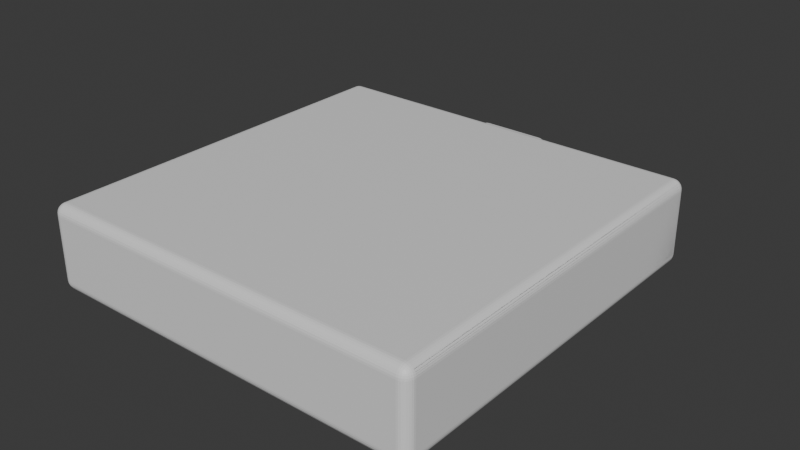 # Source: medBay_001.blend  (saved by Blender 4.0.36; exported with 4.5.12 LTS)
import bpy
from mathutils import Matrix  # noqa: F401  (used for matrix-valued properties, if any)

bpy.ops.wm.read_factory_settings(use_empty=True)
scene = bpy.context.scene
scene.name = 'Scene'

# ---- collections
col_collection = bpy.data.collections.new('Collection'); scene.collection.children.link(col_collection)
col_cutouts = bpy.data.collections.new('Cutouts'); scene.collection.children.link(col_cutouts)

# ---- materials (node trees are filled in below, after node groups)
mat_floor = bpy.data.materials.new('Floor')
mat_floor.alpha_threshold = 0.0
mat_floor.use_transparent_shadow = False
mat_floor.roughness = 0.5
mat_floor.line_color = (0.0, 0.0, 0.0, 1.0)
mat_walls = bpy.data.materials.new('Walls')
mat_walls.use_transparent_shadow = False
mat_material_001 = bpy.data.materials.new('Material.001')
mat_material_001.alpha_threshold = 0.0
mat_material_001.use_transparent_shadow = False
mat_material_001.roughness = 0.5
mat_material_001.line_color = (0.0, 0.0, 0.0, 1.0)

# ---- material node trees
mat_floor.use_nodes = True; mat_floor.node_tree.nodes.clear()
_N = mat_floor.node_tree.nodes; _L = mat_floor.node_tree.links
n0 = _N.new('ShaderNodeOutputMaterial'); n0.name = 'Material Output'; n0.location = (300, 300)
n1 = _N.new('ShaderNodeBsdfPrincipled'); n1.name = 'Principled BSDF'; n1.location = (10, 300)
n1.inputs[3].default_value = 1.45
_L.new(n1.outputs[0], n0.inputs[0])
n0.is_active_output = True
mat_walls.use_nodes = True; mat_walls.node_tree.nodes.clear()
_N = mat_walls.node_tree.nodes; _L = mat_walls.node_tree.links
n0 = _N.new('ShaderNodeBsdfPrincipled'); n0.name = 'Principled BSDF'; n0.location = (10, 300)
n0.inputs[3].default_value = 1.45
n1 = _N.new('ShaderNodeOutputMaterial'); n1.name = 'Material Output'; n1.location = (300, 300)
_L.new(n0.outputs[0], n1.inputs[0])
n1.is_active_output = True
mat_material_001.use_nodes = True; mat_material_001.node_tree.nodes.clear()
_N = mat_material_001.node_tree.nodes; _L = mat_material_001.node_tree.links
n0 = _N.new('ShaderNodeOutputMaterial'); n0.name = 'Material Output'; n0.location = (300, 300)
n1 = _N.new('ShaderNodeBsdfPrincipled'); n1.name = 'Principled BSDF'; n1.location = (10, 300)
n1.inputs[3].default_value = 1.45
_L.new(n1.outputs[0], n0.inputs[0])
n0.is_active_output = True

# ---- world
world_world = bpy.data.worlds.new('World'); scene.world = world_world
world_world.use_nodes = True; world_world.node_tree.nodes.clear()
_N = world_world.node_tree.nodes; _L = world_world.node_tree.links
n0 = _N.new('ShaderNodeOutputWorld'); n0.name = 'World Output'; n0.location = (300, 300)
n1 = _N.new('ShaderNodeBackground'); n1.name = 'Background'; n1.location = (10, 300)
n1.inputs[0].default_value = (0.05088, 0.05088, 0.05088, 1.0)
_L.new(n1.outputs[0], n0.inputs[0])
n0.is_active_output = True
world_world.color = (0.05088, 0.05088, 0.05088)
world_world.use_sun_shadow = False
world_world.sun_shadow_jitter_overblur = 0.0

# ---- meshes
me_cube = bpy.data.meshes.new('Cube')
me_cube.from_pydata([(-0.49, -0.2, 2.13), (-0.49, -0.49, 2.407), (-0.2, -0.49, 2.13), (-0.49, -0.2056, 2.184), (-0.49, -0.2221, 2.236), (-0.49, -0.2489, 2.284), (-0.49, -0.2849, 2.326), (-0.4334, -0.2056, 2.13), (-0.4317, -0.2121, 2.186), (-0.4316, -0.2298, 2.239), (-0.4321, -0.2561, 2.284), (-0.4324, -0.2889, 2.322), (-0.379, -0.2221, 2.13), (-0.3763, -0.2298, 2.186), (-0.3777, -0.2474, 2.237), (-0.3811, -0.2711, 2.279), (-0.3831, -0.2994, 2.312), (-0.3289, -0.2489, 2.13), (-0.3284, -0.2563, 2.185), (-0.3339, -0.2712, 2.234), (-0.3418, -0.2895, 2.272), (-0.346, -0.312, 2.3), (-0.3226, -0.3226, 2.29), (-0.4334, -0.49, 2.402), (-0.379, -0.49, 2.386), (-0.3289, -0.49, 2.361), (-0.2849, -0.49, 2.326), (-0.49, -0.4334, 2.402), (-0.431, -0.4317, 2.396), (-0.3761, -0.4316, 2.379), (-0.3287, -0.4321, 2.354), (-0.2891, -0.4324, 2.322), (-0.49, -0.379, 2.386), (-0.4309, -0.3763, 2.379), (-0.3775, -0.3777, 2.362), (-0.334, -0.3811, 2.339), (-0.2994, -0.3831, 2.312), (-0.49, -0.3289, 2.361), (-0.4318, -0.3284, 2.353), (-0.381, -0.3339, 2.339), (-0.3418, -0.3418, 2.322), (-0.312, -0.346, 2.3), (-0.2056, -0.4334, 2.13), (-0.2221, -0.379, 2.13), (-0.2489, -0.3289, 2.13), (-0.2849, -0.2849, 2.13), (-0.2056, -0.49, 2.184), (-0.2121, -0.431, 2.185), (-0.2298, -0.3761, 2.186), (-0.2561, -0.3287, 2.185), (-0.2889, -0.2891, 2.185), (-0.2221, -0.49, 2.236), (-0.2298, -0.4309, 2.239), (-0.2474, -0.3775, 2.237), (-0.2711, -0.334, 2.234), (-0.2994, -0.2994, 2.232), (-0.2489, -0.49, 2.284), (-0.2563, -0.4318, 2.284), (-0.2712, -0.381, 2.279), (-0.2895, -0.3418, 2.272), (-0.312, -0.312, 2.268), (-0.49, -0.49, 0.09259), (-0.49, -0.2, 0.3704), (-0.2, -0.49, 0.3704), (-0.49, -0.4334, 0.09793), (-0.49, -0.379, 0.1137), (-0.49, -0.3289, 0.1394), (-0.49, -0.2849, 0.174), (-0.4334, -0.49, 0.09793), (-0.4317, -0.431, 0.1042), (-0.4316, -0.3761, 0.1211), (-0.4321, -0.3287, 0.1463), (-0.4324, -0.2891, 0.1777), (-0.379, -0.49, 0.1137), (-0.3763, -0.4309, 0.1212), (-0.3777, -0.3775, 0.138), (-0.3811, -0.334, 0.1607), (-0.3831, -0.2994, 0.1878), (-0.3289, -0.49, 0.1394), (-0.3284, -0.4318, 0.1466), (-0.3339, -0.381, 0.1608), (-0.3418, -0.3418, 0.1783), (-0.346, -0.312, 0.1999), (-0.3226, -0.3226, 0.21), (-0.4334, -0.2056, 0.3704), (-0.379, -0.2221, 0.3704), (-0.3289, -0.2489, 0.3704), (-0.2849, -0.2849, 0.3704), (-0.49, -0.2056, 0.3162), (-0.431, -0.2121, 0.3145), (-0.3761, -0.2298, 0.3144), (-0.3287, -0.2561, 0.3149), (-0.2891, -0.2889, 0.3152), (-0.49, -0.2221, 0.2641), (-0.4309, -0.2298, 0.2614), (-0.3775, -0.2474, 0.2628), (-0.334, -0.2711, 0.2661), (-0.2994, -0.2994, 0.268), (-0.49, -0.2489, 0.216), (-0.4318, -0.2563, 0.2156), (-0.381, -0.2712, 0.2209), (-0.3418, -0.2895, 0.2284), (-0.312, -0.312, 0.2325), (-0.2056, -0.49, 0.3162), (-0.2221, -0.49, 0.2641), (-0.2489, -0.49, 0.216), (-0.2849, -0.49, 0.174), (-0.2056, -0.4334, 0.3704), (-0.2121, -0.4317, 0.3138), (-0.2298, -0.4316, 0.2613), (-0.2561, -0.4321, 0.2159), (-0.2889, -0.4324, 0.178), (-0.2221, -0.379, 0.3704), (-0.2298, -0.3763, 0.3138), (-0.2474, -0.3777, 0.2626), (-0.2711, -0.3811, 0.2209), (-0.2994, -0.3831, 0.1878), (-0.2489, -0.3289, 0.3704), (-0.2563, -0.3284, 0.3146), (-0.2712, -0.3339, 0.2659), (-0.2895, -0.3418, 0.2284), (-0.312, -0.346, 0.1999), (-0.2, -11.51, 2.13), (-0.49, -11.51, 2.407), (-0.49, -11.8, 2.13), (-0.2056, -11.51, 2.184), (-0.2221, -11.51, 2.236), (-0.2489, -11.51, 2.284), (-0.2849, -11.51, 2.326), (-0.2056, -11.57, 2.13), (-0.2121, -11.57, 2.186), (-0.2298, -11.57, 2.239), (-0.2561, -11.57, 2.284), (-0.2889, -11.57, 2.322), (-0.2221, -11.62, 2.13), (-0.2298, -11.62, 2.186), (-0.2474, -11.62, 2.237), (-0.2711, -11.62, 2.279), (-0.2993, -11.62, 2.312), (-0.2489, -11.67, 2.13), (-0.2563, -11.67, 2.185), (-0.2712, -11.67, 2.234), (-0.2895, -11.66, 2.272), (-0.312, -11.65, 2.3), (-0.3226, -11.68, 2.29), (-0.49, -11.57, 2.402), (-0.49, -11.62, 2.386), (-0.49, -11.67, 2.361), (-0.49, -11.72, 2.326), (-0.4334, -11.51, 2.402), (-0.4317, -11.57, 2.396), (-0.4316, -11.62, 2.379), (-0.4321, -11.67, 2.354), (-0.4324, -11.71, 2.322), (-0.379, -11.51, 2.386), (-0.3763, -11.57, 2.379), (-0.3777, -11.62, 2.362), (-0.3811, -11.67, 2.339), (-0.3831, -11.7, 2.312), (-0.3289, -11.51, 2.361), (-0.3284, -11.57, 2.353), (-0.3339, -11.62, 2.339), (-0.3418, -11.66, 2.322), (-0.346, -11.69, 2.3), (-0.4334, -11.79, 2.13), (-0.379, -11.78, 2.13), (-0.3289, -11.75, 2.13), (-0.2849, -11.72, 2.13), (-0.49, -11.79, 2.184), (-0.431, -11.79, 2.185), (-0.3761, -11.77, 2.186), (-0.3287, -11.74, 2.185), (-0.2891, -11.71, 2.185), (-0.49, -11.78, 2.236), (-0.4309, -11.77, 2.239), (-0.3775, -11.75, 2.237), (-0.334, -11.73, 2.234), (-0.2994, -11.7, 2.232), (-0.49, -11.75, 2.284), (-0.4317, -11.74, 2.284), (-0.381, -11.73, 2.279), (-0.3418, -11.71, 2.272), (-0.312, -11.69, 2.268), (-0.2, -11.51, 0.3704), (-0.49, -11.8, 0.3704), (-0.49, -11.51, 0.09259), (-0.2056, -11.57, 0.3704), (-0.2221, -11.62, 0.3704), (-0.2489, -11.67, 0.3704), (-0.2849, -11.72, 0.3704), (-0.2056, -11.51, 0.3162), (-0.2121, -11.57, 0.3145), (-0.2298, -11.62, 0.3144), (-0.2561, -11.67, 0.3149), (-0.2889, -11.71, 0.3152), (-0.2221, -11.51, 0.2641), (-0.2298, -11.57, 0.2614), (-0.2474, -11.62, 0.2628), (-0.2711, -11.67, 0.2661), (-0.2993, -11.7, 0.268), (-0.2489, -11.51, 0.216), (-0.2563, -11.57, 0.2156), (-0.2712, -11.62, 0.2209), (-0.2895, -11.66, 0.2284), (-0.312, -11.69, 0.2325), (-0.3226, -11.68, 0.21), (-0.49, -11.79, 0.3162), (-0.49, -11.78, 0.2641), (-0.49, -11.75, 0.216), (-0.49, -11.72, 0.174), (-0.4334, -11.79, 0.3704), (-0.4317, -11.79, 0.3138), (-0.4316, -11.77, 0.2613), (-0.4321, -11.74, 0.2159), (-0.4324, -11.71, 0.178), (-0.379, -11.78, 0.3704), (-0.3763, -11.77, 0.3138), (-0.3777, -11.75, 0.2626), (-0.3811, -11.73, 0.2209), (-0.3831, -11.7, 0.1878), (-0.3289, -11.75, 0.3704), (-0.3284, -11.74, 0.3146), (-0.3339, -11.73, 0.2659), (-0.3418, -11.71, 0.2284), (-0.346, -11.69, 0.1999), (-0.4334, -11.51, 0.09793), (-0.379, -11.51, 0.1137), (-0.3289, -11.51, 0.1394), (-0.2849, -11.51, 0.174), (-0.49, -11.57, 0.09793), (-0.431, -11.57, 0.1042), (-0.3761, -11.57, 0.1211), (-0.3287, -11.57, 0.1463), (-0.2891, -11.57, 0.1777), (-0.49, -11.62, 0.1137), (-0.4309, -11.62, 0.1212), (-0.3775, -11.62, 0.138), (-0.334, -11.62, 0.1607), (-0.2994, -11.62, 0.1878), (-0.49, -11.67, 0.1394), (-0.4317, -11.67, 0.1466), (-0.381, -11.67, 0.1608), (-0.3418, -11.66, 0.1783), (-0.312, -11.65, 0.1999), (-11.51, -0.2, 2.13), (-5.117, -0.5788, 0.09259), (-11.8, -0.49, 2.13), (-11.51, -0.49, 2.407), (-11.57, -0.2056, 2.13), (-11.62, -0.2221, 2.13), (-11.67, -0.2489, 2.13), (-11.72, -0.2849, 2.13), (-11.51, -0.2056, 2.184), (-11.57, -0.2121, 2.185), (-11.62, -0.2298, 2.186), (-11.67, -0.2561, 2.185), (-11.71, -0.2889, 2.185), (-11.51, -0.2221, 2.236), (-11.57, -0.2299, 2.239), (-11.62, -0.2475, 2.237), (-11.67, -0.2711, 2.234), (-11.7, -0.2994, 2.232), (-11.51, -0.2489, 2.284), (-11.57, -0.2563, 2.284), (-11.62, -0.2712, 2.279), (-11.66, -0.2895, 2.272), (-11.69, -0.312, 2.268), (-11.68, -0.3226, 2.29), (-11.79, -0.49, 2.184), (-11.78, -0.49, 2.236), (-11.75, -0.49, 2.284), (-11.72, -0.49, 2.326), (-11.79, -0.4334, 2.13), (-11.79, -0.4317, 2.186), (-11.77, -0.4316, 2.239), (-11.74, -0.4321, 2.284), (-11.71, -0.4324, 2.322), (-11.78, -0.379, 2.13), (-11.77, -0.3763, 2.186), (-11.75, -0.3777, 2.237), (-11.73, -0.3811, 2.279), (-11.7, -0.3831, 2.312), (-11.75, -0.3289, 2.13), (-11.74, -0.3284, 2.185), (-11.73, -0.334, 2.234), (-11.71, -0.3418, 2.272), (-11.69, -0.346, 2.3), (-11.51, -0.4334, 2.402), (-11.51, -0.379, 2.386), (-11.51, -0.3289, 2.361), (-11.51, -0.2849, 2.326), (-11.57, -0.49, 2.402), (-11.57, -0.431, 2.396), (-11.57, -0.3761, 2.379), (-11.57, -0.3287, 2.354), (-11.57, -0.2892, 2.322), (-11.62, -0.49, 2.386), (-11.62, -0.431, 2.379), (-11.62, -0.3775, 2.362), (-11.62, -0.334, 2.339), (-11.62, -0.2994, 2.312), (-11.67, -0.49, 2.361), (-11.67, -0.4318, 2.353), (-11.67, -0.381, 2.339), (-11.66, -0.3418, 2.322), (-11.65, -0.312, 2.3), (-11.8, -0.49, 0.3704), (-11.51, -0.2, 0.3704), (-11.51, -0.49, 0.0926), (-11.79, -0.4334, 0.3704), (-11.78, -0.379, 0.3704), (-11.75, -0.3289, 0.3704), (-11.72, -0.2849, 0.3704), (-11.79, -0.49, 0.3162), (-11.79, -0.431, 0.3145), (-11.77, -0.3761, 0.3144), (-11.74, -0.3287, 0.3149), (-11.71, -0.2892, 0.3152), (-11.78, -0.49, 0.2641), (-11.77, -0.431, 0.2614), (-11.75, -0.3775, 0.2628), (-11.73, -0.334, 0.2661), (-11.7, -0.2994, 0.268), (-11.75, -0.49, 0.216), (-11.74, -0.4318, 0.2156), (-11.73, -0.381, 0.2209), (-11.71, -0.3418, 0.2284), (-11.69, -0.312, 0.2325), (-11.68, -0.3226, 0.21), (-11.51, -0.2056, 0.3162), (-11.51, -0.2221, 0.2641), (-11.51, -0.2489, 0.216), (-11.51, -0.2849, 0.174), (-11.57, -0.2056, 0.3704), (-11.57, -0.2121, 0.3138), (-11.57, -0.2298, 0.2613), (-11.57, -0.2561, 0.2159), (-11.57, -0.2889, 0.178), (-11.62, -0.2221, 0.3704), (-11.62, -0.2299, 0.3138), (-11.62, -0.2475, 0.2626), (-11.62, -0.2711, 0.2209), (-11.62, -0.2994, 0.1878), (-11.67, -0.2489, 0.3704), (-11.67, -0.2564, 0.3146), (-11.67, -0.2712, 0.2659), (-11.66, -0.2895, 0.2284), (-11.65, -0.312, 0.1999), (-11.57, -0.49, 0.09793), (-11.62, -0.49, 0.1137), (-11.67, -0.49, 0.1394), (-11.72, -0.49, 0.174), (-11.51, -0.4334, 0.09793), (-11.57, -0.4317, 0.1042), (-11.62, -0.4316, 0.1211), (-11.67, -0.4321, 0.1463), (-11.71, -0.4324, 0.1777), (-11.51, -0.379, 0.1137), (-11.57, -0.3763, 0.1212), (-11.62, -0.3777, 0.138), (-11.67, -0.3811, 0.1607), (-11.7, -0.3831, 0.1878), (-11.51, -0.3289, 0.1394), (-11.57, -0.3284, 0.1466), (-11.62, -0.334, 0.1608), (-11.66, -0.3418, 0.1783), (-11.69, -0.346, 0.1999), (-11.8, -11.51, 2.13), (-11.51, -11.8, 2.13), (-11.51, -11.51, 2.407), (-11.79, -11.57, 2.13), (-11.78, -11.62, 2.13), (-11.75, -11.67, 2.13), (-11.72, -11.72, 2.13), (-11.79, -11.51, 2.184), (-11.79, -11.57, 2.185), (-11.77, -11.62, 2.186), (-11.74, -11.67, 2.185), (-11.71, -11.71, 2.185), (-11.78, -11.51, 2.236), (-11.77, -11.57, 2.239), (-11.75, -11.62, 2.237), (-11.73, -11.67, 2.234), (-11.7, -11.7, 2.232), (-11.75, -11.51, 2.284), (-11.74, -11.57, 2.284), (-11.73, -11.62, 2.279), (-11.71, -11.66, 2.272), (-11.69, -11.69, 2.268), (-11.68, -11.68, 2.29), (-11.51, -11.79, 2.184), (-11.51, -11.78, 2.236), (-11.51, -11.75, 2.284), (-11.51, -11.72, 2.326), (-11.57, -11.79, 2.13), (-11.57, -11.79, 2.186), (-11.57, -11.77, 2.239), (-11.57, -11.74, 2.284), (-11.57, -11.71, 2.322), (-11.62, -11.78, 2.13), (-11.62, -11.77, 2.186), (-11.62, -11.75, 2.237), (-11.62, -11.73, 2.279), (-11.62, -11.7, 2.312), (-11.67, -11.75, 2.13), (-11.67, -11.74, 2.185), (-11.67, -11.73, 2.234), (-11.66, -11.71, 2.272), (-11.65, -11.69, 2.3), (-11.57, -11.51, 2.402), (-11.62, -11.51, 2.386), (-11.67, -11.51, 2.361), (-11.72, -11.51, 2.326), (-11.51, -11.57, 2.402), (-11.57, -11.57, 2.396), (-11.62, -11.57, 2.379), (-11.67, -11.57, 2.354), (-11.71, -11.57, 2.322), (-11.51, -11.62, 2.386), (-11.57, -11.62, 2.379), (-11.62, -11.62, 2.362), (-11.67, -11.62, 2.339), (-11.7, -11.62, 2.312), (-11.51, -11.67, 2.361), (-11.57, -11.67, 2.353), (-11.62, -11.67, 2.339), (-11.66, -11.66, 2.322), (-11.69, -11.65, 2.3), (-11.51, -11.51, 0.09259), (-11.51, -11.8, 0.3704), (-11.8, -11.51, 0.3704), (-11.51, -11.57, 0.09793), (-11.51, -11.62, 0.1137), (-11.51, -11.67, 0.1394), (-11.51, -11.72, 0.174), (-11.57, -11.51, 0.09793), (-11.57, -11.57, 0.1042), (-11.57, -11.62, 0.1211), (-11.57, -11.67, 0.1463), (-11.57, -11.71, 0.1777), (-11.62, -11.51, 0.1137), (-11.62, -11.57, 0.1212), (-11.62, -11.62, 0.138), (-11.62, -11.67, 0.1607), (-11.62, -11.7, 0.1878), (-11.67, -11.51, 0.1394), (-11.67, -11.57, 0.1466), (-11.67, -11.62, 0.1608), (-11.66, -11.66, 0.1783), (-11.65, -11.69, 0.1999), (-11.68, -11.68, 0.21), (-11.57, -11.79, 0.3704), (-11.62, -11.78, 0.3704), (-11.67, -11.75, 0.3704), (-11.72, -11.72, 0.3704), (-11.51, -11.79, 0.3162), (-11.57, -11.79, 0.3145), (-11.62, -11.77, 0.3144), (-11.67, -11.74, 0.3149), (-11.71, -11.71, 0.3152), (-11.51, -11.78, 0.2641), (-11.57, -11.77, 0.2614), (-11.62, -11.75, 0.2628), (-11.67, -11.73, 0.2661), (-11.7, -11.7, 0.268), (-11.51, -11.75, 0.216), (-11.57, -11.74, 0.2156), (-11.62, -11.73, 0.2209), (-11.66, -11.71, 0.2284), (-11.69, -11.69, 0.2325), (-11.79, -11.51, 0.3162), (-11.78, -11.51, 0.2641), (-11.75, -11.51, 0.216), (-11.72, -11.51, 0.174), (-11.79, -11.57, 0.3704), (-11.79, -11.57, 0.3138), (-11.77, -11.57, 0.2613), (-11.74, -11.57, 0.2159), (-11.71, -11.57, 0.178), (-11.78, -11.62, 0.3704), (-11.77, -11.62, 0.3138), (-11.75, -11.62, 0.2626), (-11.73, -11.62, 0.2209), (-11.7, -11.62, 0.1878), (-11.75, -11.67, 0.3704), (-11.74, -11.67, 0.3146), (-11.73, -11.67, 0.2659), (-11.71, -11.66, 0.2284), (-11.69, -11.65, 0.1999), (-7.125, -5.531e-06, 1.924), (-7.109, -5.504e-06, 2.023), (-7.122, -5.521e-06, 1.975), (-7.058, -5.451e-06, 2.106), (-6.932, -5.343e-06, 2.173), (-6.978, -5.381e-06, 2.16), (-7.021, -5.418e-06, 2.137), (-7.087, -5.48e-06, 2.068), (-4.979, -3.805e-06, 2.137), (-5.022, -3.836e-06, 2.16), (-5.068, -3.871e-06, 2.173), (-4.913, -3.763e-06, 2.068), (-4.878, -3.749e-06, 1.975), (-4.875, -3.754e-06, 1.924), (-4.891, -3.752e-06, 2.023), (-4.942, -3.781e-06, 2.106), (-5.117, -3.909e-06, 2.176), (-6.883, -5.304e-06, 2.176), (-7.122, -5.749e-06, 0.294), (-7.122, -5.748e-06, 0.3003), (-7.125, -5.745e-06, 0.345), (-7.087, -5.733e-06, 0.2008), (-7.109, -5.745e-06, 0.2453), (-7.021, -5.689e-06, 0.1312), (-6.932, -5.623e-06, 0.09566), (-6.978, -5.658e-06, 0.1087), (-6.883, -5.585e-06, 0.0926), (-7.058, -5.714e-06, 0.1623), (-5.068, -4.144e-06, 0.09566), (-4.942, -4.036e-06, 0.1623), (-4.979, -4.069e-06, 0.1312), (-5.022, -4.106e-06, 0.1087), (-4.891, -3.985e-06, 0.2453), (-4.875, -3.96e-06, 0.345), (-4.913, -4.007e-06, 0.2008), (-4.878, -3.968e-06, 0.294), (-5.117, -4.183e-06, 0.09259), (-5.402, -0.49, 0.09259), (-5.395, -0.5788, 0.09259), (-5.117, -0.5788, 0.09259), (-5.117, -0.49, 0.09259), (-5.117, -0.5788, 0.09259), (-5.117, -0.5788, 0.09259), (-6.932, -0.4575, 0.09566), (-6.883, -0.49, 0.0926), (-6.94, -0.4334, 0.09793), (-5.06, -0.4334, 0.09793), (-5.068, -0.4576, 0.09566), (-6.978, -0.3964, 0.1087), (-6.988, -0.379, 0.1137), (-5.012, -0.379, 0.1137), (-5.022, -0.3964, 0.1087), (-7.021, -0.3449, 0.1312), (-7.03, -0.3289, 0.1394), (-4.97, -0.3289, 0.1394), (-4.979, -0.3449, 0.1312), (-7.058, -0.2997, 0.1623), (-7.067, -0.2849, 0.174), (-4.933, -0.2849, 0.174), (-4.942, -0.2997, 0.1623), (-7.087, -0.2619, 0.2008), (-7.095, -0.2489, 0.216), (-4.905, -0.2489, 0.216), (-4.913, -0.2619, 0.2008), (-7.109, -0.2326, 0.2453), (-7.114, -0.2221, 0.2641), (-4.886, -0.2221, 0.2641), (-4.891, -0.2326, 0.2453), (-7.122, -0.2126, 0.294), (-7.123, -0.2056, 0.3162), (-4.877, -0.2056, 0.3162), (-4.878, -0.2126, 0.294), (-7.125, -0.2026, 0.345), (-7.125, -0.2, 0.3704), (-4.875, -0.2026, 0.345), (-4.875, -0.2, 0.3704), (-6.883, -0.2048, 2.176), (-6.932, -0.2045, 2.173), (-5.068, -0.2044, 2.173), (-5.022, -0.2031, 2.16), (-5.117, -0.2048, 2.176), (-7.03, -0.2, 2.13), (-7.021, -0.2008, 2.137), (-6.978, -0.2031, 2.16), (-4.979, -0.2008, 2.137), (-4.97, -0.2, 2.13), (-7.125, -0.2, 1.924), (-7.122, -0.2, 1.975), (-7.109, -0.2, 2.023), (-7.058, -0.2, 2.106), (-7.087, -0.2, 2.068), (-4.913, -0.2, 2.068), (-4.942, -0.2, 2.106), (-4.875, -0.2, 1.924), (-4.878, -0.2, 1.975), (-4.891, -0.2, 2.023)], [], [(526, 308, 428, 185, 61, 529, 528, 531, 530, 527), (430, 306, 246, 367), (368, 124, 184, 429), (247, 1, 123, 369), (122, 2, 63, 183), (3, 0, 7, 8), (4, 3, 8, 9), (5, 4, 9, 10), (6, 5, 10, 11), (8, 7, 12, 13), (9, 8, 13, 14), (10, 9, 14, 15), (11, 10, 15, 16), (13, 12, 17, 18), (14, 13, 18, 19), (15, 14, 19, 20), (16, 15, 20, 21), (18, 17, 45, 50), (19, 18, 50, 55), (20, 19, 55, 60), (21, 20, 60, 22), (1, 27, 28, 23), (23, 28, 29, 24), (24, 29, 30, 25), (31, 26, 25, 30), (27, 32, 33, 28), (34, 29, 28, 33), (35, 30, 29, 34), (36, 31, 30, 35), (38, 33, 32, 37), (39, 34, 33, 38), (40, 35, 34, 39), (41, 36, 35, 40), (6, 11, 38, 37), (11, 16, 39, 38), (16, 21, 40, 39), (21, 22, 41, 40), (2, 46, 47, 42), (42, 47, 48, 43), (43, 48, 49, 44), (50, 45, 44, 49), (46, 51, 52, 47), (53, 48, 47, 52), (54, 49, 48, 53), (55, 50, 49, 54), (57, 52, 51, 56), (58, 53, 52, 57), (59, 54, 53, 58), (60, 55, 54, 59), (26, 31, 57, 56), (31, 36, 58, 57), (36, 41, 59, 58), (41, 22, 60, 59), (64, 61, 68, 69), (65, 64, 69, 70), (66, 65, 70, 71), (67, 66, 71, 72), (69, 68, 73, 74), (70, 69, 74, 75), (71, 70, 75, 76), (72, 71, 76, 77), (74, 73, 78, 79), (75, 74, 79, 80), (76, 75, 80, 81), (77, 76, 81, 82), (79, 78, 106, 111), (80, 79, 111, 116), (81, 80, 116, 121), (82, 81, 121, 83), (84, 62, 88, 89), (85, 84, 89, 90), (86, 85, 90, 91), (86, 91, 92, 87), (89, 88, 93, 94), (89, 94, 95, 90), (90, 95, 96, 91), (91, 96, 97, 92), (93, 98, 99, 94), (94, 99, 100, 95), (95, 100, 101, 96), (96, 101, 102, 97), (98, 67, 72, 99), (99, 72, 77, 100), (100, 77, 82, 101), (101, 82, 83, 102), (63, 107, 108, 103), (103, 108, 109, 104), (104, 109, 110, 105), (105, 110, 111, 106), (107, 112, 113, 108), (108, 113, 114, 109), (109, 114, 115, 110), (110, 115, 116, 111), (112, 117, 118, 113), (113, 118, 119, 114), (114, 119, 120, 115), (115, 120, 121, 116), (117, 87, 92, 118), (118, 92, 97, 119), (119, 97, 102, 120), (120, 102, 83, 121), (130, 125, 122, 129), (131, 126, 125, 130), (132, 127, 126, 131), (133, 128, 127, 132), (130, 129, 134, 135), (131, 130, 135, 136), (137, 132, 131, 136), (138, 133, 132, 137), (135, 134, 139, 140), (141, 136, 135, 140), (142, 137, 136, 141), (143, 138, 137, 142), (140, 139, 167, 172), (177, 141, 140, 172), (182, 142, 141, 177), (144, 143, 142, 182), (123, 149, 150, 145), (145, 150, 151, 146), (146, 151, 152, 147), (147, 152, 153, 148), (149, 154, 155, 150), (150, 155, 156, 151), (151, 156, 157, 152), (152, 157, 158, 153), (154, 159, 160, 155), (155, 160, 161, 156), (156, 161, 162, 157), (157, 162, 163, 158), (159, 128, 133, 160), (160, 133, 138, 161), (161, 138, 143, 162), (162, 143, 144, 163), (124, 168, 169, 164), (164, 169, 170, 165), (165, 170, 171, 166), (172, 167, 166, 171), (168, 173, 174, 169), (175, 170, 169, 174), (176, 171, 170, 175), (177, 172, 171, 176), (179, 174, 173, 178), (180, 175, 174, 179), (181, 176, 175, 180), (182, 177, 176, 181), (148, 153, 179, 178), (153, 158, 180, 179), (158, 163, 181, 180), (163, 144, 182, 181), (186, 183, 190, 191), (187, 186, 191, 192), (188, 187, 192, 193), (189, 188, 193, 194), (191, 190, 195, 196), (192, 191, 196, 197), (193, 192, 197, 198), (194, 193, 198, 199), (196, 195, 200, 201), (197, 196, 201, 202), (198, 197, 202, 203), (199, 198, 203, 204), (201, 200, 228, 233), (202, 201, 233, 238), (203, 202, 238, 243), (204, 203, 243, 205), (184, 210, 211, 206), (206, 211, 212, 207), (207, 212, 213, 208), (208, 213, 214, 209), (210, 215, 216, 211), (211, 216, 217, 212), (212, 217, 218, 213), (213, 218, 219, 214), (215, 220, 221, 216), (216, 221, 222, 217), (217, 222, 223, 218), (218, 223, 224, 219), (220, 189, 194, 221), (221, 194, 199, 222), (222, 199, 204, 223), (223, 204, 205, 224), (225, 185, 229, 230), (226, 225, 230, 231), (227, 226, 231, 232), (227, 232, 233, 228), (230, 229, 234, 235), (230, 235, 236, 231), (231, 236, 237, 232), (232, 237, 238, 233), (234, 239, 240, 235), (235, 240, 241, 236), (236, 241, 242, 237), (237, 242, 243, 238), (239, 209, 214, 240), (240, 214, 219, 241), (241, 219, 224, 242), (242, 224, 205, 243), (253, 248, 244, 252), (254, 249, 248, 253), (255, 250, 249, 254), (256, 251, 250, 255), (258, 253, 252, 257), (259, 254, 253, 258), (260, 255, 254, 259), (261, 256, 255, 260), (263, 258, 257, 262), (264, 259, 258, 263), (265, 260, 259, 264), (266, 261, 260, 265), (295, 263, 262, 290), (300, 264, 263, 295), (305, 265, 264, 300), (267, 266, 265, 305), (268, 246, 272, 273), (269, 268, 273, 274), (270, 269, 274, 275), (271, 270, 275, 276), (273, 272, 277, 278), (274, 273, 278, 279), (275, 274, 279, 280), (276, 275, 280, 281), (278, 277, 282, 283), (279, 278, 283, 284), (280, 279, 284, 285), (281, 280, 285, 286), (256, 283, 282, 251), (261, 284, 283, 256), (266, 285, 284, 261), (267, 286, 285, 266), (287, 247, 291, 292), (293, 288, 287, 292), (294, 289, 288, 293), (295, 290, 289, 294), (292, 291, 296, 297), (293, 292, 297, 298), (299, 294, 293, 298), (300, 295, 294, 299), (297, 296, 301, 302), (303, 298, 297, 302), (304, 299, 298, 303), (305, 300, 299, 304), (276, 302, 301, 271), (281, 303, 302, 276), (286, 304, 303, 281), (267, 305, 304, 286), (309, 306, 313, 314), (310, 309, 314, 315), (311, 310, 315, 316), (311, 316, 317, 312), (314, 313, 318, 319), (314, 319, 320, 315), (315, 320, 321, 316), (316, 321, 322, 317), (318, 323, 324, 319), (319, 324, 325, 320), (320, 325, 326, 321), (321, 326, 327, 322), (323, 351, 356, 324), (324, 356, 361, 325), (325, 361, 366, 326), (326, 366, 328, 327), (334, 329, 307, 333), (335, 330, 329, 334), (336, 331, 330, 335), (337, 332, 331, 336), (339, 334, 333, 338), (340, 335, 334, 339), (335, 340, 341, 336), (336, 341, 342, 337), (344, 339, 338, 343), (339, 344, 345, 340), (340, 345, 346, 341), (341, 346, 347, 342), (312, 317, 344, 343), (317, 322, 345, 344), (322, 327, 346, 345), (327, 328, 347, 346), (353, 348, 308, 352), (354, 349, 348, 353), (355, 350, 349, 354), (356, 351, 350, 355), (358, 353, 352, 357), (359, 354, 353, 358), (360, 355, 354, 359), (361, 356, 355, 360), (363, 358, 357, 362), (364, 359, 358, 363), (365, 360, 359, 364), (366, 361, 360, 365), (337, 363, 362, 332), (342, 364, 363, 337), (347, 365, 364, 342), (328, 366, 365, 347), (375, 370, 367, 374), (376, 371, 370, 375), (377, 372, 371, 376), (378, 373, 372, 377), (380, 375, 374, 379), (381, 376, 375, 380), (382, 377, 376, 381), (383, 378, 377, 382), (385, 380, 379, 384), (386, 381, 380, 385), (387, 382, 381, 386), (388, 383, 382, 387), (417, 385, 384, 412), (422, 386, 385, 417), (427, 387, 386, 422), (389, 388, 387, 427), (395, 390, 368, 394), (396, 391, 390, 395), (397, 392, 391, 396), (398, 393, 392, 397), (395, 394, 399, 400), (396, 395, 400, 401), (402, 397, 396, 401), (403, 398, 397, 402), (400, 399, 404, 405), (406, 401, 400, 405), (407, 402, 401, 406), (408, 403, 402, 407), (378, 405, 404, 373), (383, 406, 405, 378), (388, 407, 406, 383), (389, 408, 407, 388), (409, 369, 413, 414), (410, 409, 414, 415), (411, 410, 415, 416), (412, 411, 416, 417), (414, 413, 418, 419), (415, 414, 419, 420), (416, 415, 420, 421), (417, 416, 421, 422), (419, 418, 423, 424), (420, 419, 424, 425), (421, 420, 425, 426), (422, 421, 426, 427), (398, 424, 423, 393), (424, 398, 403, 425), (425, 403, 408, 426), (426, 408, 389, 427), (436, 431, 428, 435), (437, 432, 431, 436), (438, 433, 432, 437), (439, 434, 433, 438), (441, 436, 435, 440), (442, 437, 436, 441), (437, 442, 443, 438), (438, 443, 444, 439), (446, 441, 440, 445), (441, 446, 447, 442), (442, 447, 448, 443), (443, 448, 449, 444), (478, 446, 445, 473), (446, 478, 483, 447), (447, 483, 488, 448), (448, 488, 450, 449), (451, 429, 455, 456), (452, 451, 456, 457), (453, 452, 457, 458), (454, 453, 458, 459), (456, 455, 460, 461), (457, 456, 461, 462), (458, 457, 462, 463), (459, 458, 463, 464), (461, 460, 465, 466), (462, 461, 466, 467), (463, 462, 467, 468), (464, 463, 468, 469), (439, 466, 465, 434), (466, 439, 444, 467), (467, 444, 449, 468), (468, 449, 450, 469), (475, 470, 430, 474), (476, 471, 470, 475), (477, 472, 471, 476), (478, 473, 472, 477), (480, 475, 474, 479), (481, 476, 475, 480), (476, 481, 482, 477), (477, 482, 483, 478), (485, 480, 479, 484), (480, 485, 486, 481), (481, 486, 487, 482), (482, 487, 488, 483), (454, 459, 485, 484), (459, 464, 486, 485), (464, 469, 487, 486), (469, 450, 488, 487), (308, 348, 435, 428), (348, 349, 440, 435), (349, 350, 445, 440), (350, 351, 473, 445), (472, 473, 351, 323), (471, 472, 323, 318), (470, 471, 318, 313), (430, 470, 313, 306), (61, 64, 535, 536, 529), (534, 352, 308, 526, 533, 532), (64, 65, 539, 540, 535), (538, 357, 352, 534, 537), (65, 66, 543, 544, 539), (542, 362, 357, 538, 541), (66, 67, 547, 548, 543), (546, 332, 362, 542, 545), (67, 98, 551, 552, 547), (550, 331, 332, 546, 549), (98, 93, 555, 556, 551), (554, 330, 331, 550, 553), (93, 88, 559, 560, 555), (558, 329, 330, 554, 557), (88, 62, 564, 563, 559), (307, 329, 558, 561, 562), (2, 42, 107, 63), (42, 43, 112, 107), (43, 44, 117, 112), (44, 45, 87, 117), (86, 87, 45, 17), (85, 86, 17, 12), (84, 85, 12, 7), (62, 84, 7, 0), (394, 368, 429, 451), (399, 394, 451, 452), (404, 399, 452, 453), (373, 404, 453, 454), (454, 484, 372, 373), (484, 479, 371, 372), (479, 474, 370, 371), (474, 430, 367, 370), (124, 164, 210, 184), (164, 165, 215, 210), (165, 166, 220, 215), (166, 167, 189, 220), (167, 139, 188, 189), (139, 134, 187, 188), (134, 129, 186, 187), (129, 122, 183, 186), (333, 307, 244, 248), (338, 333, 248, 249), (343, 338, 249, 250), (312, 343, 250, 251), (311, 312, 251, 282), (310, 311, 282, 277), (309, 310, 277, 272), (306, 309, 272, 246), (369, 123, 145, 413), (413, 145, 146, 418), (418, 146, 147, 423), (423, 147, 148, 393), (393, 148, 178, 392), (392, 178, 173, 391), (391, 173, 168, 390), (390, 168, 124, 368), (1, 23, 149, 123), (23, 24, 154, 149), (24, 25, 159, 154), (25, 26, 128, 159), (128, 26, 56, 127), (127, 56, 51, 126), (126, 51, 46, 125), (125, 46, 2, 122), (428, 431, 229, 185), (431, 432, 234, 229), (432, 433, 239, 234), (433, 434, 209, 239), (465, 208, 209, 434), (460, 207, 208, 465), (455, 206, 207, 460), (429, 184, 206, 455), (291, 247, 369, 409), (296, 291, 409, 410), (301, 296, 410, 411), (271, 301, 411, 412), (412, 384, 270, 271), (384, 379, 269, 270), (379, 374, 268, 269), (374, 367, 246, 268), (287, 27, 1, 247), (288, 32, 27, 287), (289, 37, 32, 288), (290, 6, 37, 289), (290, 262, 5, 6), (262, 257, 4, 5), (257, 252, 3, 4), (573, 574, 0, 3, 252, 244, 570, 571, 572, 566, 565, 569, 567, 568), (68, 61, 185, 225), (73, 68, 225, 226), (78, 73, 226, 227), (106, 78, 227, 228), (200, 105, 106, 228), (195, 104, 105, 200), (190, 103, 104, 195), (183, 63, 103, 190), (244, 307, 562, 575, 576, 577, 579, 578, 570), (62, 0, 574, 581, 580, 584, 583, 582, 564), (522, 563, 564, 582, 502), (506, 505, 569, 565), (561, 509, 489, 575, 562), (245, 530, 531, 528), (533, 515, 513, 532), (532, 513, 514, 537, 534), (537, 514, 512, 541, 538), (541, 512, 516, 545, 542), (546, 545, 516, 510, 549), (550, 549, 510, 511, 553), (554, 553, 511, 507, 557), (557, 507, 508, 509, 561, 558), (493, 506, 565, 566), (494, 493, 566, 572), (495, 494, 572, 571), (492, 495, 571, 570, 578), (496, 492, 578, 579), (490, 496, 579, 577), (491, 490, 577, 576), (489, 491, 576, 575), (536, 517, 525, 245, 528, 529), (540, 520, 517, 536, 535), (544, 519, 520, 540, 539), (548, 518, 519, 544, 543), (552, 523, 518, 548, 547), (556, 521, 523, 552, 551), (560, 524, 521, 556, 555), (563, 522, 524, 560, 559), (505, 499, 567, 569), (499, 498, 568, 567), (498, 497, 573, 568), (497, 504, 581, 574, 573), (500, 580, 581, 504), (503, 584, 580, 500), (501, 583, 584, 503), (583, 501, 502, 582), (530, 245, 527), (527, 245, 525, 515, 533, 526)])
me_cube.polygons.foreach_set('material_index', [0, 1, 1, 1, 1, 1, 1, 1, 1, 1, 1, 1, 1, 1, 1, 1, 1, 1, 1, 1, 1, 1, 1, 1, 1, 1, 1, 1, 1, 1, 1, 1, 1, 1, 1, 1, 1, 1, 1, 1, 1, 1, 1, 1, 1, 1, 1, 1, 1, 1, 1, 1, 1, 1, 1, 1, 1, 1, 1, 1, 1, 1, 1, 1, 1, 1, 1, 1, 1, 1, 1, 1, 1, 1, 1, 1, 1, 1, 1, 1, 1, 1, 1, 1, 1, 1, 1, 1, 1, 1, 1, 1, 1, 1, 1, 1, 1, 1, 1, 1, 1, 1, 1, 1, 1, 1, 1, 1, 1, 1, 1, 1, 1, 1, 1, 1, 1, 1, 1, 1, 1, 1, 1, 1, 1, 1, 1, 1, 1, 1, 1, 1, 1, 1, 1, 1, 1, 1, 1, 1, 1, 1, 1, 1, 1, 1, 1, 1, 1, 1, 1, 1, 1, 1, 1, 1, 1, 1, 1, 1, 1, 1, 1, 1, 1, 1, 1, 1, 1, 1, 1, 1, 1, 1, 1, 1, 1, 1, 1, 1, 1, 1, 1, 1, 1, 1, 1, 1, 1, 1, 1, 1, 1, 1, 1, 1, 1, 1, 1, 1, 1, 1, 1, 1, 1, 1, 1, 1, 1, 1, 1, 1, 1, 1, 1, 1, 1, 1, 1, 1, 1, 1, 1, 1, 1, 1, 1, 1, 1, 1, 1, 1, 1, 1, 1, 1, 1, 1, 1, 1, 1, 1, 1, 1, 1, 1, 1, 1, 1, 1, 1, 1, 1, 1, 1, 1, 1, 1, 1, 1, 1, 1, 1, 1, 1, 1, 1, 1, 1, 1, 1, 1, 1, 1, 1, 1, 1, 1, 1, 1, 1, 1, 1, 1, 1, 1, 1, 1, 1, 1, 1, 1, 1, 1, 1, 1, 1, 1, 1, 1, 1, 1, 1, 1, 1, 1, 1, 1, 1, 1, 1, 1, 1, 1, 1, 1, 1, 1, 1, 1, 1, 1, 1, 1, 1, 1, 1, 1, 1, 1, 1, 1, 1, 1, 1, 1, 1, 1, 1, 1, 1, 1, 1, 1, 1, 1, 1, 1, 1, 1, 1, 1, 1, 1, 1, 1, 1, 1, 1, 1, 1, 1, 1, 1, 1, 1, 1, 1, 1, 1, 1, 1, 1, 1, 1, 1, 1, 1, 1, 1, 1, 1, 1, 1, 1, 1, 1, 1, 1, 1, 1, 1, 1, 1, 1, 1, 1, 1, 1, 1, 1, 1, 1, 1, 1, 1, 1, 1, 1, 1, 1, 1, 1, 1, 1, 1, 1, 1, 1, 1, 1, 1, 1, 1, 1, 1, 1, 1, 1, 1, 1, 1, 1, 1, 1, 1, 1, 1, 1, 1, 1, 1, 1, 1, 1, 1, 1, 1, 1, 1, 1, 1, 1, 1, 1, 1, 1, 1, 1, 1, 1, 1, 1, 1, 1, 1, 1, 1, 1, 1, 1, 1, 1, 1, 1, 1, 1, 1, 1, 1, 1, 1, 1, 1, 1, 1, 1, 1, 1, 1, 1, 1, 1, 1, 1, 1, 1, 1, 1, 1, 1, 1, 1, 1, 1, 1, 1, 1, 1, 1, 1, 1, 1, 1, 1, 1, 1, 1, 1, 1, 1, 1, 1, 1, 1, 1, 1, 1, 1, 1, 1, 1, 0])
_uv = me_cube.uv_layers.new(name='UVMap')
_uv.uv.foreach_set('vector', [0.7755, 3.132, -2.279, 3.132, -2.279, -2.377, 3.231, -2.377, 3.237, 3.132, 0.9236, 3.135, 0.9235, 3.09, 0.9196, 3.089, 0.9181, 3.088, 0.7787, 3.088, 3.536, -3.783, 4.123, 2.215, 3.395, 1.77, 2.998, -3.163, 2.84, -3.306, -1.958, -3.318, -2.519, -3.914, 3.392, -3.913, 3.2, 1.751, -2.357, 1.747, -1.928, -3.129, 2.81, -3.117, -2.115, -3.175, -2.551, 1.765, -3.27, 2.206, -2.662, -3.784, -2.398, 1.926, -2.414, 1.954, -2.442, 1.933, -2.424, 1.907, -2.385, 1.898, -2.398, 1.926, -2.424, 1.907, -2.411, 1.883, -2.376, 1.871, -2.385, 1.898, -2.411, 1.883, -2.401, 1.86, -2.369, 1.845, -2.376, 1.871, -2.401, 1.86, -2.394, 1.838, -2.424, 1.907, -2.442, 1.933, -2.465, 1.911, -2.447, 1.888, -2.411, 1.883, -2.424, 1.907, -2.447, 1.888, -2.433, 1.867, -2.401, 1.86, -2.411, 1.883, -2.433, 1.867, -2.422, 1.849, -2.394, 1.838, -2.401, 1.86, -2.422, 1.849, -2.415, 1.831, -2.447, 1.888, -2.465, 1.911, -2.485, 1.889, -2.466, 1.87, -2.433, 1.867, -2.447, 1.888, -2.466, 1.87, -2.45, 1.853, -2.422, 1.849, -2.433, 1.867, -2.45, 1.853, -2.439, 1.839, -2.415, 1.831, -2.422, 1.849, -2.439, 1.839, -2.431, 1.826, -2.466, 1.87, -2.485, 1.889, -2.502, 1.867, -2.481, 1.852, -2.45, 1.853, -2.466, 1.87, -2.481, 1.852, -2.464, 1.839, -2.439, 1.839, -2.45, 1.853, -2.464, 1.839, -2.45, 1.828, -2.431, 1.826, -2.439, 1.839, -2.45, 1.828, -2.442, 1.821, -2.357, 1.747, -2.358, 1.771, -2.383, 1.771, -2.381, 1.746, -2.381, 1.746, -2.383, 1.771, -2.406, 1.771, -2.404, 1.746, -2.404, 1.746, -2.406, 1.771, -2.428, 1.771, -2.428, 1.747, -2.449, 1.773, -2.451, 1.749, -2.428, 1.747, -2.428, 1.771, -2.358, 1.771, -2.36, 1.796, -2.385, 1.795, -2.383, 1.771, -2.408, 1.793, -2.406, 1.771, -2.383, 1.771, -2.385, 1.795, -2.428, 1.793, -2.428, 1.771, -2.406, 1.771, -2.408, 1.793, -2.446, 1.793, -2.449, 1.773, -2.428, 1.771, -2.428, 1.793, -2.389, 1.817, -2.385, 1.795, -2.36, 1.796, -2.364, 1.82, -2.411, 1.814, -2.408, 1.793, -2.385, 1.795, -2.389, 1.817, -2.428, 1.81, -2.428, 1.793, -2.408, 1.793, -2.411, 1.814, -2.443, 1.81, -2.446, 1.793, -2.428, 1.793, -2.428, 1.81, -2.369, 1.845, -2.394, 1.838, -2.389, 1.817, -2.364, 1.82, -2.394, 1.838, -2.415, 1.831, -2.411, 1.814, -2.389, 1.817, -2.415, 1.831, -2.431, 1.826, -2.428, 1.81, -2.411, 1.814, -2.431, 1.826, -2.442, 1.821, -2.443, 1.81, -2.428, 1.81, -2.551, 1.765, -2.525, 1.759, -2.516, 1.786, -2.542, 1.794, -2.542, 1.794, -2.516, 1.786, -2.506, 1.811, -2.53, 1.819, -2.53, 1.819, -2.506, 1.811, -2.494, 1.832, -2.517, 1.844, -2.481, 1.852, -2.502, 1.867, -2.517, 1.844, -2.494, 1.832, -2.525, 1.759, -2.499, 1.754, -2.491, 1.78, -2.516, 1.786, -2.483, 1.803, -2.506, 1.811, -2.516, 1.786, -2.491, 1.78, -2.474, 1.822, -2.494, 1.832, -2.506, 1.811, -2.483, 1.803, -2.464, 1.839, -2.481, 1.852, -2.494, 1.832, -2.474, 1.822, -2.469, 1.776, -2.491, 1.78, -2.499, 1.754, -2.475, 1.751, -2.463, 1.797, -2.483, 1.803, -2.491, 1.78, -2.469, 1.776, -2.458, 1.814, -2.474, 1.822, -2.483, 1.803, -2.463, 1.797, -2.45, 1.828, -2.464, 1.839, -2.474, 1.822, -2.458, 1.814, -2.451, 1.749, -2.449, 1.773, -2.469, 1.776, -2.475, 1.751, -2.449, 1.773, -2.446, 1.793, -2.463, 1.797, -2.469, 1.776, -2.446, 1.793, -2.443, 1.81, -2.458, 1.814, -2.463, 1.797, -2.443, 1.81, -2.442, 1.821, -2.45, 1.828, -2.458, 1.814, -3.46, 2.498, -3.567, 2.483, -3.518, 2.385, -3.443, 2.417, -3.384, 2.492, -3.46, 2.498, -3.443, 2.417, -3.381, 2.427, -3.326, 2.478, -3.384, 2.492, -3.381, 2.427, -3.332, 2.426, -3.28, 2.461, -3.326, 2.478, -3.332, 2.426, -3.294, 2.418, -3.443, 2.417, -3.518, 2.385, -3.472, 2.325, -3.417, 2.359, -3.381, 2.427, -3.443, 2.417, -3.417, 2.359, -3.369, 2.377, -3.332, 2.426, -3.381, 2.427, -3.369, 2.377, -3.331, 2.384, -3.294, 2.418, -3.332, 2.426, -3.331, 2.384, -3.3, 2.383, -3.417, 2.359, -3.472, 2.325, -3.43, 2.285, -3.39, 2.319, -3.369, 2.377, -3.417, 2.359, -3.39, 2.319, -3.354, 2.341, -3.331, 2.384, -3.369, 2.377, -3.354, 2.341, -3.326, 2.353, -3.3, 2.383, -3.331, 2.384, -3.326, 2.353, -3.303, 2.357, -3.39, 2.319, -3.43, 2.285, -3.391, 2.257, -3.363, 2.291, -3.354, 2.341, -3.39, 2.319, -3.363, 2.291, -3.338, 2.315, -3.326, 2.353, -3.354, 2.341, -3.338, 2.315, -3.317, 2.331, -3.303, 2.357, -3.326, 2.353, -3.317, 2.331, -3.303, 2.341, -3.183, 2.363, -3.166, 2.384, -3.187, 2.403, -3.206, 2.378, -3.198, 2.342, -3.183, 2.363, -3.206, 2.378, -3.222, 2.354, -3.212, 2.319, -3.198, 2.342, -3.222, 2.354, -3.236, 2.332, -3.212, 2.319, -3.236, 2.332, -3.249, 2.31, -3.226, 2.297, -3.206, 2.378, -3.187, 2.403, -3.212, 2.422, -3.233, 2.394, -3.206, 2.378, -3.233, 2.394, -3.248, 2.367, -3.222, 2.354, -3.222, 2.354, -3.248, 2.367, -3.26, 2.343, -3.236, 2.332, -3.236, 2.332, -3.26, 2.343, -3.27, 2.322, -3.249, 2.31, -3.212, 2.422, -3.242, 2.442, -3.262, 2.408, -3.233, 2.394, -3.233, 2.394, -3.262, 2.408, -3.274, 2.377, -3.248, 2.367, -3.248, 2.367, -3.274, 2.377, -3.281, 2.353, -3.26, 2.343, -3.26, 2.343, -3.281, 2.353, -3.289, 2.333, -3.27, 2.322, -3.242, 2.442, -3.28, 2.461, -3.294, 2.418, -3.262, 2.408, -3.262, 2.408, -3.294, 2.418, -3.3, 2.383, -3.274, 2.377, -3.274, 2.377, -3.3, 2.383, -3.303, 2.357, -3.281, 2.353, -3.281, 2.353, -3.303, 2.357, -3.303, 2.341, -3.289, 2.333, -3.27, 2.206, -3.261, 2.229, -3.285, 2.24, -3.295, 2.213, -3.295, 2.213, -3.285, 2.24, -3.311, 2.254, -3.324, 2.222, -3.324, 2.222, -3.311, 2.254, -3.337, 2.27, -3.356, 2.236, -3.356, 2.236, -3.337, 2.27, -3.363, 2.291, -3.391, 2.257, -3.261, 2.229, -3.251, 2.252, -3.274, 2.266, -3.285, 2.24, -3.285, 2.24, -3.274, 2.266, -3.297, 2.281, -3.311, 2.254, -3.311, 2.254, -3.297, 2.281, -3.318, 2.297, -3.337, 2.27, -3.337, 2.27, -3.318, 2.297, -3.338, 2.315, -3.363, 2.291, -3.251, 2.252, -3.239, 2.274, -3.261, 2.289, -3.274, 2.266, -3.274, 2.266, -3.261, 2.289, -3.283, 2.303, -3.297, 2.281, -3.297, 2.281, -3.283, 2.303, -3.302, 2.316, -3.318, 2.297, -3.318, 2.297, -3.302, 2.316, -3.317, 2.331, -3.338, 2.315, -3.239, 2.274, -3.226, 2.297, -3.249, 2.31, -3.261, 2.289, -3.261, 2.289, -3.249, 2.31, -3.27, 2.322, -3.283, 2.303, -3.283, 2.303, -3.27, 2.322, -3.289, 2.333, -3.302, 2.316, -3.302, 2.316, -3.289, 2.333, -3.303, 2.341, -3.317, 2.331, -2.076, -3.188, -2.09, -3.164, -2.115, -3.175, -2.1, -3.2, -2.054, -3.177, -2.066, -3.154, -2.09, -3.164, -2.076, -3.188, -2.034, -3.17, -2.043, -3.147, -2.066, -3.154, -2.054, -3.177, -2.014, -3.164, -2.02, -3.141, -2.043, -3.147, -2.034, -3.17, -2.076, -3.188, -2.1, -3.2, -2.083, -3.222, -2.062, -3.209, -2.054, -3.177, -2.076, -3.188, -2.062, -3.209, -2.042, -3.198, -2.025, -3.189, -2.034, -3.17, -2.054, -3.177, -2.042, -3.198, -2.009, -3.183, -2.014, -3.164, -2.034, -3.17, -2.025, -3.189, -2.062, -3.209, -2.083, -3.222, -2.066, -3.242, -2.047, -3.227, -2.03, -3.214, -2.042, -3.198, -2.062, -3.209, -2.047, -3.227, -2.017, -3.204, -2.025, -3.189, -2.042, -3.198, -2.03, -3.214, -2.004, -3.198, -2.009, -3.183, -2.025, -3.189, -2.017, -3.204, -2.047, -3.227, -2.066, -3.242, -2.048, -3.26, -2.032, -3.242, -2.019, -3.227, -2.03, -3.214, -2.047, -3.227, -2.032, -3.242, -2.008, -3.216, -2.017, -3.204, -2.03, -3.214, -2.019, -3.227, -2.001, -3.208, -2.004, -3.198, -2.017, -3.204, -2.008, -3.216, -1.928, -3.129, -1.952, -3.131, -1.951, -3.155, -1.928, -3.153, -1.928, -3.153, -1.951, -3.155, -1.952, -3.177, -1.928, -3.176, -1.928, -3.176, -1.952, -3.177, -1.953, -3.198, -1.93, -3.199, -1.93, -3.199, -1.953, -3.198, -1.956, -3.218, -1.933, -3.222, -1.952, -3.131, -1.975, -3.133, -1.974, -3.157, -1.951, -3.155, -1.951, -3.155, -1.974, -3.157, -1.973, -3.179, -1.952, -3.177, -1.952, -3.177, -1.973, -3.179, -1.974, -3.197, -1.953, -3.198, -1.953, -3.198, -1.974, -3.197, -1.975, -3.214, -1.956, -3.218, -1.975, -3.133, -1.997, -3.137, -1.995, -3.16, -1.974, -3.157, -1.974, -3.157, -1.995, -3.16, -1.992, -3.18, -1.973, -3.179, -1.973, -3.179, -1.992, -3.18, -1.99, -3.197, -1.974, -3.197, -1.974, -3.197, -1.99, -3.197, -1.991, -3.211, -1.975, -3.214, -1.997, -3.137, -2.02, -3.141, -2.014, -3.164, -1.995, -3.16, -1.995, -3.16, -2.014, -3.164, -2.009, -3.183, -1.992, -3.18, -1.992, -3.18, -2.009, -3.183, -2.004, -3.198, -1.99, -3.197, -1.99, -3.197, -2.004, -3.198, -2.001, -3.208, -1.991, -3.211, -1.958, -3.318, -1.949, -3.293, -1.974, -3.281, -1.984, -3.306, -1.984, -3.306, -1.974, -3.281, -1.996, -3.269, -2.007, -3.291, -2.007, -3.291, -1.996, -3.269, -2.015, -3.256, -2.028, -3.276, -2.032, -3.242, -2.048, -3.26, -2.028, -3.276, -2.015, -3.256, -1.949, -3.293, -1.942, -3.268, -1.966, -3.258, -1.974, -3.281, -1.987, -3.248, -1.996, -3.269, -1.974, -3.281, -1.966, -3.258, -2.004, -3.238, -2.015, -3.256, -1.996, -3.269, -1.987, -3.248, -2.019, -3.227, -2.032, -3.242, -2.015, -3.256, -2.004, -3.238, -1.96, -3.237, -1.966, -3.258, -1.942, -3.268, -1.937, -3.245, -1.98, -3.23, -1.987, -3.248, -1.966, -3.258, -1.96, -3.237, -1.996, -3.224, -2.004, -3.238, -1.987, -3.248, -1.98, -3.23, -2.008, -3.216, -2.019, -3.227, -2.004, -3.238, -1.996, -3.224, -1.933, -3.222, -1.956, -3.218, -1.96, -3.237, -1.937, -3.245, -1.956, -3.218, -1.975, -3.214, -1.98, -3.23, -1.96, -3.237, -1.975, -3.214, -1.991, -3.211, -1.996, -3.224, -1.98, -3.23, -1.991, -3.211, -2.001, -3.208, -2.008, -3.216, -1.996, -3.224, -2.648, -3.803, -2.662, -3.784, -2.684, -3.796, -2.668, -3.82, -2.632, -3.822, -2.648, -3.803, -2.668, -3.82, -2.65, -3.841, -2.615, -3.839, -2.632, -3.822, -2.65, -3.841, -2.632, -3.859, -2.597, -3.857, -2.615, -3.839, -2.632, -3.859, -2.614, -3.875, -2.668, -3.82, -2.684, -3.796, -2.71, -3.812, -2.689, -3.84, -2.65, -3.841, -2.668, -3.82, -2.689, -3.84, -2.668, -3.862, -2.632, -3.859, -2.65, -3.841, -2.668, -3.862, -2.648, -3.878, -2.614, -3.875, -2.632, -3.859, -2.648, -3.878, -2.63, -3.893, -2.689, -3.84, -2.71, -3.812, -2.738, -3.834, -2.71, -3.863, -2.668, -3.862, -2.689, -3.84, -2.71, -3.863, -2.684, -3.883, -2.648, -3.878, -2.668, -3.862, -2.684, -3.883, -2.662, -3.897, -2.63, -3.893, -2.648, -3.878, -2.662, -3.897, -2.645, -3.909, -2.71, -3.863, -2.738, -3.834, -2.768, -3.864, -2.73, -3.891, -2.684, -3.883, -2.71, -3.863, -2.73, -3.891, -2.697, -3.907, -2.662, -3.897, -2.684, -3.883, -2.697, -3.907, -2.672, -3.916, -2.645, -3.909, -2.662, -3.897, -2.672, -3.916, -2.656, -3.921, -2.519, -3.914, -2.539, -3.903, -2.554, -3.924, -2.529, -3.938, -2.529, -3.938, -2.554, -3.924, -2.572, -3.947, -2.543, -3.964, -2.543, -3.964, -2.572, -3.947, -2.593, -3.97, -2.562, -3.994, -2.562, -3.994, -2.593, -3.97, -2.619, -3.991, -2.589, -4.027, -2.539, -3.903, -2.559, -3.888, -2.577, -3.908, -2.554, -3.924, -2.554, -3.924, -2.577, -3.908, -2.596, -3.928, -2.572, -3.947, -2.572, -3.947, -2.596, -3.928, -2.616, -3.946, -2.593, -3.97, -2.593, -3.97, -2.616, -3.946, -2.638, -3.961, -2.619, -3.991, -2.559, -3.888, -2.578, -3.873, -2.596, -3.891, -2.577, -3.908, -2.577, -3.908, -2.596, -3.891, -2.614, -3.909, -2.596, -3.928, -2.596, -3.928, -2.614, -3.909, -2.631, -3.925, -2.616, -3.946, -2.616, -3.946, -2.631, -3.925, -2.65, -3.937, -2.638, -3.961, -2.578, -3.873, -2.597, -3.857, -2.614, -3.875, -2.596, -3.891, -2.596, -3.891, -2.614, -3.875, -2.63, -3.893, -2.614, -3.909, -2.614, -3.909, -2.63, -3.893, -2.645, -3.909, -2.631, -3.925, -2.631, -3.925, -2.645, -3.909, -2.656, -3.921, -2.65, -3.937, -2.863, -4.039, -2.886, -4.175, -2.753, -4.138, -2.77, -4.045, -2.832, -3.959, -2.863, -4.039, -2.77, -4.045, -2.763, -3.977, -2.8, -3.904, -2.832, -3.959, -2.763, -3.977, -2.748, -3.927, -2.8, -3.904, -2.748, -3.927, -2.73, -3.891, -2.768, -3.864, -2.77, -4.045, -2.753, -4.138, -2.677, -4.1, -2.702, -4.033, -2.77, -4.045, -2.702, -4.033, -2.708, -3.978, -2.763, -3.977, -2.763, -3.977, -2.708, -3.978, -2.705, -3.938, -2.748, -3.927, -2.748, -3.927, -2.705, -3.938, -2.697, -3.907, -2.73, -3.891, -2.677, -4.1, -2.626, -4.062, -2.654, -4.013, -2.702, -4.033, -2.702, -4.033, -2.654, -4.013, -2.668, -3.972, -2.708, -3.978, -2.708, -3.978, -2.668, -3.972, -2.674, -3.941, -2.705, -3.938, -2.705, -3.938, -2.674, -3.941, -2.672, -3.916, -2.697, -3.907, -2.626, -4.062, -2.589, -4.027, -2.619, -3.991, -2.654, -4.013, -2.654, -4.013, -2.619, -3.991, -2.638, -3.961, -2.668, -3.972, -2.668, -3.972, -2.638, -3.961, -2.65, -3.937, -2.674, -3.941, -2.674, -3.941, -2.65, -3.937, -2.656, -3.921, -2.672, -3.916, 3.268, 1.912, 3.285, 1.939, 3.257, 1.96, 3.24, 1.931, 3.291, 1.894, 3.308, 1.917, 3.285, 1.939, 3.268, 1.912, 3.309, 1.875, 3.328, 1.895, 3.308, 1.917, 3.291, 1.894, 3.324, 1.857, 3.345, 1.872, 3.328, 1.895, 3.309, 1.875, 3.254, 1.887, 3.268, 1.912, 3.24, 1.931, 3.228, 1.903, 3.276, 1.872, 3.291, 1.894, 3.268, 1.912, 3.254, 1.887, 3.294, 1.858, 3.309, 1.875, 3.291, 1.894, 3.276, 1.872, 3.307, 1.844, 3.324, 1.857, 3.309, 1.875, 3.294, 1.858, 3.244, 1.864, 3.254, 1.887, 3.228, 1.903, 3.219, 1.876, 3.265, 1.853, 3.276, 1.872, 3.254, 1.887, 3.244, 1.864, 3.282, 1.844, 3.294, 1.858, 3.276, 1.872, 3.265, 1.853, 3.294, 1.833, 3.307, 1.844, 3.294, 1.858, 3.282, 1.844, 3.237, 1.843, 3.244, 1.864, 3.219, 1.876, 3.212, 1.85, 3.258, 1.836, 3.265, 1.853, 3.244, 1.864, 3.237, 1.843, 3.274, 1.83, 3.282, 1.844, 3.265, 1.853, 3.258, 1.836, 3.285, 1.826, 3.294, 1.833, 3.282, 1.844, 3.274, 1.83, 3.368, 1.764, 3.395, 1.77, 3.385, 1.798, 3.359, 1.791, 3.343, 1.759, 3.368, 1.764, 3.359, 1.791, 3.335, 1.785, 3.318, 1.756, 3.343, 1.759, 3.335, 1.785, 3.313, 1.78, 3.295, 1.753, 3.318, 1.756, 3.313, 1.78, 3.292, 1.777, 3.359, 1.791, 3.385, 1.798, 3.374, 1.824, 3.349, 1.815, 3.335, 1.785, 3.359, 1.791, 3.349, 1.815, 3.326, 1.808, 3.313, 1.78, 3.335, 1.785, 3.326, 1.808, 3.307, 1.802, 3.292, 1.777, 3.313, 1.78, 3.307, 1.802, 3.289, 1.798, 3.349, 1.815, 3.374, 1.824, 3.36, 1.849, 3.337, 1.837, 3.326, 1.808, 3.349, 1.815, 3.337, 1.837, 3.317, 1.827, 3.307, 1.802, 3.326, 1.808, 3.317, 1.827, 3.301, 1.819, 3.289, 1.798, 3.307, 1.802, 3.301, 1.819, 3.287, 1.815, 3.324, 1.857, 3.337, 1.837, 3.36, 1.849, 3.345, 1.872, 3.307, 1.844, 3.317, 1.827, 3.337, 1.837, 3.324, 1.857, 3.294, 1.833, 3.301, 1.819, 3.317, 1.827, 3.307, 1.844, 3.285, 1.826, 3.287, 1.815, 3.301, 1.819, 3.294, 1.833, 3.201, 1.775, 3.2, 1.751, 3.224, 1.751, 3.226, 1.775, 3.228, 1.799, 3.203, 1.8, 3.201, 1.775, 3.226, 1.775, 3.232, 1.822, 3.207, 1.825, 3.203, 1.8, 3.228, 1.799, 3.237, 1.843, 3.212, 1.85, 3.207, 1.825, 3.232, 1.822, 3.226, 1.775, 3.224, 1.751, 3.248, 1.751, 3.249, 1.775, 3.228, 1.799, 3.226, 1.775, 3.249, 1.775, 3.251, 1.798, 3.254, 1.818, 3.232, 1.822, 3.228, 1.799, 3.251, 1.798, 3.258, 1.836, 3.237, 1.843, 3.232, 1.822, 3.254, 1.818, 3.249, 1.775, 3.248, 1.751, 3.271, 1.752, 3.272, 1.776, 3.271, 1.797, 3.251, 1.798, 3.249, 1.775, 3.272, 1.776, 3.272, 1.815, 3.254, 1.818, 3.251, 1.798, 3.271, 1.797, 3.274, 1.83, 3.258, 1.836, 3.254, 1.818, 3.272, 1.815, 3.292, 1.777, 3.272, 1.776, 3.271, 1.752, 3.295, 1.753, 3.289, 1.798, 3.271, 1.797, 3.272, 1.776, 3.292, 1.777, 3.287, 1.815, 3.272, 1.815, 3.271, 1.797, 3.289, 1.798, 3.285, 1.826, 3.274, 1.83, 3.272, 1.815, 3.287, 1.815, 4.114, 2.238, 4.123, 2.215, 4.149, 2.222, 4.138, 2.25, 4.103, 2.261, 4.114, 2.238, 4.138, 2.25, 4.126, 2.275, 4.091, 2.284, 4.103, 2.261, 4.126, 2.275, 4.114, 2.299, 4.091, 2.284, 4.114, 2.299, 4.101, 2.32, 4.078, 2.307, 4.138, 2.25, 4.149, 2.222, 4.177, 2.232, 4.165, 2.264, 4.138, 2.25, 4.165, 2.264, 4.15, 2.291, 4.126, 2.275, 4.126, 2.275, 4.15, 2.291, 4.136, 2.313, 4.114, 2.299, 4.114, 2.299, 4.136, 2.313, 4.123, 2.333, 4.101, 2.32, 4.177, 2.232, 4.21, 2.246, 4.191, 2.281, 4.165, 2.264, 4.165, 2.264, 4.191, 2.281, 4.172, 2.307, 4.15, 2.291, 4.15, 2.291, 4.172, 2.307, 4.155, 2.326, 4.136, 2.313, 4.136, 2.313, 4.155, 2.326, 4.142, 2.343, 4.123, 2.333, 4.21, 2.246, 4.245, 2.267, 4.217, 2.302, 4.191, 2.281, 4.191, 2.281, 4.217, 2.302, 4.191, 2.326, 4.172, 2.307, 4.172, 2.307, 4.191, 2.326, 4.17, 2.342, 4.155, 2.326, 4.155, 2.326, 4.17, 2.342, 4.156, 2.351, 4.142, 2.343, 4.058, 2.39, 4.039, 2.413, 4.018, 2.394, 4.034, 2.373, 4.085, 2.405, 4.064, 2.433, 4.039, 2.413, 4.058, 2.39, 4.114, 2.419, 4.094, 2.453, 4.064, 2.433, 4.085, 2.405, 4.146, 2.429, 4.132, 2.473, 4.094, 2.453, 4.114, 2.419, 4.075, 2.365, 4.058, 2.39, 4.034, 2.373, 4.05, 2.352, 4.101, 2.378, 4.085, 2.405, 4.058, 2.39, 4.075, 2.365, 4.085, 2.405, 4.101, 2.378, 4.126, 2.388, 4.114, 2.419, 4.114, 2.419, 4.126, 2.388, 4.153, 2.394, 4.146, 2.429, 4.089, 2.342, 4.075, 2.365, 4.05, 2.352, 4.064, 2.33, 4.075, 2.365, 4.089, 2.342, 4.112, 2.354, 4.101, 2.378, 4.101, 2.378, 4.112, 2.354, 4.134, 2.363, 4.126, 2.388, 4.126, 2.388, 4.134, 2.363, 4.156, 2.368, 4.153, 2.394, 4.078, 2.307, 4.101, 2.32, 4.089, 2.342, 4.064, 2.33, 4.101, 2.32, 4.123, 2.333, 4.112, 2.354, 4.089, 2.342, 4.123, 2.333, 4.142, 2.343, 4.134, 2.363, 4.112, 2.354, 4.142, 2.343, 4.156, 2.351, 4.156, 2.368, 4.134, 2.363, 4.297, 2.428, 4.372, 2.397, 4.421, 2.496, 4.313, 2.51, 4.271, 2.37, 4.327, 2.337, 4.372, 2.397, 4.297, 2.428, 4.244, 2.33, 4.284, 2.296, 4.327, 2.337, 4.271, 2.37, 4.217, 2.302, 4.245, 2.267, 4.284, 2.296, 4.244, 2.33, 4.234, 2.438, 4.297, 2.428, 4.313, 2.51, 4.237, 2.504, 4.223, 2.388, 4.271, 2.37, 4.297, 2.428, 4.234, 2.438, 4.208, 2.352, 4.244, 2.33, 4.271, 2.37, 4.223, 2.388, 4.191, 2.326, 4.217, 2.302, 4.244, 2.33, 4.208, 2.352, 4.185, 2.437, 4.234, 2.438, 4.237, 2.504, 4.179, 2.49, 4.184, 2.395, 4.223, 2.388, 4.234, 2.438, 4.185, 2.437, 4.179, 2.364, 4.208, 2.352, 4.223, 2.388, 4.184, 2.395, 4.17, 2.342, 4.191, 2.326, 4.208, 2.352, 4.179, 2.364, 4.146, 2.429, 4.185, 2.437, 4.179, 2.49, 4.132, 2.473, 4.153, 2.394, 4.184, 2.395, 4.185, 2.437, 4.146, 2.429, 4.156, 2.368, 4.179, 2.364, 4.184, 2.395, 4.153, 2.394, 4.156, 2.351, 4.17, 2.342, 4.179, 2.364, 4.156, 2.368, 2.959, -3.176, 2.983, -3.188, 2.998, -3.163, 2.973, -3.151, 2.945, -3.197, 2.966, -3.21, 2.983, -3.188, 2.959, -3.176, 2.93, -3.215, 2.949, -3.23, 2.966, -3.21, 2.945, -3.197, 2.914, -3.23, 2.93, -3.247, 2.949, -3.23, 2.93, -3.215, 2.937, -3.165, 2.959, -3.176, 2.973, -3.151, 2.949, -3.142, 2.925, -3.185, 2.945, -3.197, 2.959, -3.176, 2.937, -3.165, 2.913, -3.202, 2.93, -3.215, 2.945, -3.197, 2.925, -3.185, 2.901, -3.215, 2.914, -3.23, 2.93, -3.215, 2.913, -3.202, 2.916, -3.157, 2.937, -3.165, 2.949, -3.142, 2.926, -3.134, 2.907, -3.177, 2.925, -3.185, 2.937, -3.165, 2.916, -3.157, 2.899, -3.192, 2.913, -3.202, 2.925, -3.185, 2.907, -3.177, 2.891, -3.204, 2.901, -3.215, 2.913, -3.202, 2.899, -3.192, 2.897, -3.151, 2.916, -3.157, 2.926, -3.134, 2.903, -3.129, 2.891, -3.171, 2.907, -3.177, 2.916, -3.157, 2.897, -3.151, 2.887, -3.186, 2.899, -3.192, 2.907, -3.177, 2.891, -3.171, 2.884, -3.196, 2.891, -3.204, 2.899, -3.192, 2.887, -3.186, 2.856, -3.269, 2.831, -3.28, 2.84, -3.306, 2.866, -3.293, 2.848, -3.246, 2.824, -3.256, 2.831, -3.28, 2.856, -3.269, 2.842, -3.225, 2.819, -3.232, 2.824, -3.256, 2.848, -3.246, 2.838, -3.205, 2.815, -3.209, 2.819, -3.232, 2.842, -3.225, 2.856, -3.269, 2.866, -3.293, 2.89, -3.279, 2.879, -3.256, 2.848, -3.246, 2.856, -3.269, 2.879, -3.256, 2.869, -3.236, 2.862, -3.218, 2.842, -3.225, 2.848, -3.246, 2.869, -3.236, 2.858, -3.202, 2.838, -3.205, 2.842, -3.225, 2.862, -3.218, 2.879, -3.256, 2.89, -3.279, 2.911, -3.264, 2.898, -3.243, 2.887, -3.226, 2.869, -3.236, 2.879, -3.256, 2.898, -3.243, 2.878, -3.211, 2.862, -3.218, 2.869, -3.236, 2.887, -3.226, 2.873, -3.198, 2.858, -3.202, 2.862, -3.218, 2.878, -3.211, 2.914, -3.23, 2.898, -3.243, 2.911, -3.264, 2.93, -3.247, 2.901, -3.215, 2.887, -3.226, 2.898, -3.243, 2.914, -3.23, 2.891, -3.204, 2.878, -3.211, 2.887, -3.226, 2.901, -3.215, 2.884, -3.196, 2.873, -3.198, 2.878, -3.211, 2.891, -3.204, 2.834, -3.118, 2.81, -3.117, 2.81, -3.141, 2.834, -3.142, 2.857, -3.121, 2.834, -3.118, 2.834, -3.142, 2.857, -3.144, 2.88, -3.124, 2.857, -3.121, 2.857, -3.144, 2.877, -3.147, 2.903, -3.129, 2.88, -3.124, 2.877, -3.147, 2.897, -3.151, 2.834, -3.142, 2.81, -3.141, 2.811, -3.164, 2.834, -3.165, 2.857, -3.144, 2.834, -3.142, 2.834, -3.165, 2.856, -3.166, 2.877, -3.147, 2.857, -3.144, 2.856, -3.166, 2.875, -3.168, 2.897, -3.151, 2.877, -3.147, 2.875, -3.168, 2.891, -3.171, 2.834, -3.165, 2.811, -3.164, 2.813, -3.186, 2.836, -3.186, 2.856, -3.166, 2.834, -3.165, 2.836, -3.186, 2.856, -3.185, 2.875, -3.168, 2.856, -3.166, 2.856, -3.185, 2.873, -3.184, 2.891, -3.171, 2.875, -3.168, 2.873, -3.184, 2.887, -3.186, 2.838, -3.205, 2.836, -3.186, 2.813, -3.186, 2.815, -3.209, 2.836, -3.186, 2.838, -3.205, 2.858, -3.202, 2.856, -3.185, 2.856, -3.185, 2.858, -3.202, 2.873, -3.198, 2.873, -3.184, 2.873, -3.184, 2.873, -3.198, 2.884, -3.196, 2.887, -3.186, 3.643, -4.046, 3.627, -4.138, 3.762, -4.175, 3.738, -4.038, 3.575, -4.033, 3.551, -4.1, 3.627, -4.138, 3.643, -4.046, 3.527, -4.013, 3.499, -4.062, 3.551, -4.1, 3.575, -4.033, 3.493, -3.991, 3.462, -4.027, 3.499, -4.062, 3.527, -4.013, 3.637, -3.977, 3.643, -4.046, 3.738, -4.038, 3.706, -3.958, 3.582, -3.978, 3.575, -4.033, 3.643, -4.046, 3.637, -3.977, 3.575, -4.033, 3.582, -3.978, 3.541, -3.972, 3.527, -4.013, 3.527, -4.013, 3.541, -3.972, 3.512, -3.96, 3.493, -3.991, 3.622, -3.927, 3.637, -3.977, 3.706, -3.958, 3.674, -3.903, 3.637, -3.977, 3.622, -3.927, 3.579, -3.937, 3.582, -3.978, 3.582, -3.978, 3.579, -3.937, 3.548, -3.94, 3.541, -3.972, 3.541, -3.972, 3.548, -3.94, 3.523, -3.936, 3.512, -3.96, 3.603, -3.89, 3.622, -3.927, 3.674, -3.903, 3.642, -3.863, 3.622, -3.927, 3.603, -3.89, 3.571, -3.907, 3.579, -3.937, 3.579, -3.937, 3.571, -3.907, 3.546, -3.916, 3.548, -3.94, 3.548, -3.94, 3.546, -3.916, 3.529, -3.92, 3.523, -3.936, 3.412, -3.901, 3.392, -3.913, 3.402, -3.937, 3.428, -3.923, 3.432, -3.887, 3.412, -3.901, 3.428, -3.923, 3.45, -3.907, 3.452, -3.872, 3.432, -3.887, 3.45, -3.907, 3.47, -3.89, 3.471, -3.856, 3.452, -3.872, 3.47, -3.89, 3.488, -3.874, 3.428, -3.923, 3.402, -3.937, 3.416, -3.964, 3.445, -3.946, 3.45, -3.907, 3.428, -3.923, 3.445, -3.946, 3.469, -3.927, 3.47, -3.89, 3.45, -3.907, 3.469, -3.927, 3.488, -3.908, 3.488, -3.874, 3.47, -3.89, 3.488, -3.908, 3.504, -3.892, 3.445, -3.946, 3.416, -3.964, 3.435, -3.994, 3.467, -3.969, 3.469, -3.927, 3.445, -3.946, 3.467, -3.969, 3.489, -3.945, 3.488, -3.908, 3.469, -3.927, 3.489, -3.945, 3.505, -3.924, 3.504, -3.892, 3.488, -3.908, 3.505, -3.924, 3.519, -3.908, 3.493, -3.991, 3.467, -3.969, 3.435, -3.994, 3.462, -4.027, 3.467, -3.969, 3.493, -3.991, 3.512, -3.96, 3.489, -3.945, 3.489, -3.945, 3.512, -3.96, 3.523, -3.936, 3.505, -3.924, 3.505, -3.924, 3.523, -3.936, 3.529, -3.92, 3.519, -3.908, 3.542, -3.819, 3.558, -3.795, 3.536, -3.783, 3.522, -3.802, 3.563, -3.839, 3.583, -3.811, 3.558, -3.795, 3.542, -3.819, 3.584, -3.862, 3.611, -3.833, 3.583, -3.811, 3.563, -3.839, 3.603, -3.89, 3.642, -3.863, 3.611, -3.833, 3.584, -3.862, 3.524, -3.84, 3.542, -3.819, 3.522, -3.802, 3.506, -3.821, 3.542, -3.861, 3.563, -3.839, 3.542, -3.819, 3.524, -3.84, 3.563, -3.839, 3.542, -3.861, 3.558, -3.882, 3.584, -3.862, 3.584, -3.862, 3.558, -3.882, 3.571, -3.907, 3.603, -3.89, 3.505, -3.858, 3.524, -3.84, 3.506, -3.821, 3.489, -3.838, 3.524, -3.84, 3.505, -3.858, 3.522, -3.878, 3.542, -3.861, 3.542, -3.861, 3.522, -3.878, 3.536, -3.896, 3.558, -3.882, 3.558, -3.882, 3.536, -3.896, 3.546, -3.916, 3.571, -3.907, 3.471, -3.856, 3.488, -3.874, 3.505, -3.858, 3.489, -3.838, 3.488, -3.874, 3.504, -3.892, 3.522, -3.878, 3.505, -3.858, 3.504, -3.892, 3.519, -3.908, 3.536, -3.896, 3.522, -3.878, 3.519, -3.908, 3.529, -3.92, 3.546, -3.916, 3.536, -3.896, 4.421, 2.496, 4.372, 2.397, 3.738, -4.038, 3.762, -4.175, 4.372, 2.397, 4.327, 2.337, 3.706, -3.958, 3.738, -4.038, 4.327, 2.337, 4.284, 2.296, 3.674, -3.903, 3.706, -3.958, 4.284, 2.296, 4.245, 2.267, 3.642, -3.863, 3.674, -3.903, 3.611, -3.833, 3.642, -3.863, 4.245, 2.267, 4.21, 2.246, 3.583, -3.811, 3.611, -3.833, 4.21, 2.246, 4.177, 2.232, 3.558, -3.795, 3.583, -3.811, 4.177, 2.232, 4.149, 2.222, 3.536, -3.783, 3.558, -3.795, 4.149, 2.222, 4.123, 2.215, -3.567, 2.483, -3.46, 2.498, -0.654, 4.409, -0.6635, 4.424, -0.6531, 4.46, 1.458, 4.461, 4.313, 2.51, 4.421, 2.496, 0.5193, 5.175, 1.457, 4.513, 1.468, 4.476, -3.46, 2.498, -3.384, 2.492, -0.6511, 4.359, -0.6556, 4.372, -0.654, 4.409, 1.455, 4.41, 4.237, 2.504, 4.313, 2.51, 1.458, 4.461, 1.459, 4.424, -3.384, 2.492, -3.326, 2.478, -0.6479, 4.309, -0.6514, 4.323, -0.6511, 4.359, 1.451, 4.359, 4.179, 2.49, 4.237, 2.504, 1.455, 4.41, 1.455, 4.374, -3.326, 2.478, -3.28, 2.461, -0.6443, 4.26, -0.6475, 4.274, -0.6479, 4.309, 1.447, 4.309, 4.132, 2.473, 4.179, 2.49, 1.451, 4.359, 1.451, 4.324, -3.28, 2.461, -3.242, 2.442, -0.64, 4.21, -0.6433, 4.226, -0.6443, 4.26, 1.443, 4.258, 4.094, 2.453, 4.132, 2.473, 1.447, 4.309, 1.446, 4.275, -3.242, 2.442, -3.212, 2.422, -0.6346, 4.163, -0.6383, 4.18, -0.64, 4.21, 1.437, 4.21, 4.064, 2.433, 4.094, 2.453, 1.443, 4.258, 1.441, 4.228, -3.212, 2.422, -3.187, 2.403, -0.6275, 4.118, -0.6319, 4.136, -0.6346, 4.163, 1.43, 4.164, 4.039, 2.413, 4.064, 2.433, 1.437, 4.21, 1.434, 4.183, -3.187, 2.403, -3.166, 2.384, -0.6193, 4.077, -0.6236, 4.096, -0.6275, 4.118, 4.018, 2.394, 4.039, 2.413, 1.43, 4.164, 1.426, 4.142, 1.422, 4.123, -2.551, 1.765, -2.542, 1.794, -3.261, 2.229, -3.27, 2.206, -2.542, 1.794, -2.53, 1.819, -3.251, 2.252, -3.261, 2.229, -2.53, 1.819, -2.517, 1.844, -3.239, 2.274, -3.251, 2.252, -2.517, 1.844, -2.502, 1.867, -3.226, 2.297, -3.239, 2.274, -3.212, 2.319, -3.226, 2.297, -2.502, 1.867, -2.485, 1.889, -3.198, 2.342, -3.212, 2.319, -2.485, 1.889, -2.465, 1.911, -3.183, 2.363, -3.198, 2.342, -2.465, 1.911, -2.442, 1.933, -3.166, 2.384, -3.183, 2.363, -2.442, 1.933, -2.414, 1.954, 2.866, -3.293, 2.84, -3.306, 3.392, -3.913, 3.412, -3.901, 2.89, -3.279, 2.866, -3.293, 3.412, -3.901, 3.432, -3.887, 2.911, -3.264, 2.89, -3.279, 3.432, -3.887, 3.452, -3.872, 2.93, -3.247, 2.911, -3.264, 3.452, -3.872, 3.471, -3.856, 3.471, -3.856, 3.489, -3.838, 2.949, -3.23, 2.93, -3.247, 3.489, -3.838, 3.506, -3.821, 2.966, -3.21, 2.949, -3.23, 3.506, -3.821, 3.522, -3.802, 2.983, -3.188, 2.966, -3.21, 3.522, -3.802, 3.536, -3.783, 2.998, -3.163, 2.983, -3.188, -1.958, -3.318, -1.984, -3.306, -2.539, -3.903, -2.519, -3.914, -1.984, -3.306, -2.007, -3.291, -2.559, -3.888, -2.539, -3.903, -2.007, -3.291, -2.028, -3.276, -2.578, -3.873, -2.559, -3.888, -2.028, -3.276, -2.048, -3.26, -2.597, -3.857, -2.578, -3.873, -2.048, -3.26, -2.066, -3.242, -2.615, -3.839, -2.597, -3.857, -2.066, -3.242, -2.083, -3.222, -2.632, -3.822, -2.615, -3.839, -2.083, -3.222, -2.1, -3.2, -2.648, -3.803, -2.632, -3.822, -2.1, -3.2, -2.115, -3.175, -2.662, -3.784, -2.648, -3.803, 4.034, 2.373, 4.018, 2.394, 3.257, 1.96, 3.285, 1.939, 4.05, 2.352, 4.034, 2.373, 3.285, 1.939, 3.308, 1.917, 4.064, 2.33, 4.05, 2.352, 3.308, 1.917, 3.328, 1.895, 4.078, 2.307, 4.064, 2.33, 3.328, 1.895, 3.345, 1.872, 4.091, 2.284, 4.078, 2.307, 3.345, 1.872, 3.36, 1.849, 4.103, 2.261, 4.091, 2.284, 3.36, 1.849, 3.374, 1.824, 4.114, 2.238, 4.103, 2.261, 3.374, 1.824, 3.385, 1.798, 4.123, 2.215, 4.114, 2.238, 3.385, 1.798, 3.395, 1.77, 2.81, -3.117, -1.928, -3.129, -1.928, -3.153, 2.81, -3.141, 2.81, -3.141, -1.928, -3.153, -1.928, -3.176, 2.811, -3.164, 2.811, -3.164, -1.928, -3.176, -1.93, -3.199, 2.813, -3.186, 2.813, -3.186, -1.93, -3.199, -1.933, -3.222, 2.815, -3.209, 2.815, -3.209, -1.933, -3.222, -1.937, -3.245, 2.819, -3.232, 2.819, -3.232, -1.937, -3.245, -1.942, -3.268, 2.824, -3.256, 2.824, -3.256, -1.942, -3.268, -1.949, -3.293, 2.831, -3.28, 2.831, -3.28, -1.949, -3.293, -1.958, -3.318, 2.84, -3.306, -2.357, 1.747, -2.381, 1.746, -1.952, -3.131, -1.928, -3.129, -2.381, 1.746, -2.404, 1.746, -1.975, -3.133, -1.952, -3.131, -2.404, 1.746, -2.428, 1.747, -1.997, -3.137, -1.975, -3.133, -2.428, 1.747, -2.451, 1.749, -2.02, -3.141, -1.997, -3.137, -2.02, -3.141, -2.451, 1.749, -2.475, 1.751, -2.043, -3.147, -2.043, -3.147, -2.475, 1.751, -2.499, 1.754, -2.066, -3.154, -2.066, -3.154, -2.499, 1.754, -2.525, 1.759, -2.09, -3.164, -2.09, -3.164, -2.525, 1.759, -2.551, 1.765, -2.115, -3.175, 3.762, -4.175, 3.627, -4.138, -2.753, -4.138, -2.886, -4.175, 3.627, -4.138, 3.551, -4.1, -2.677, -4.1, -2.753, -4.138, 3.551, -4.1, 3.499, -4.062, -2.626, -4.062, -2.677, -4.1, 3.499, -4.062, 3.462, -4.027, -2.589, -4.027, -2.626, -4.062, 3.435, -3.994, -2.562, -3.994, -2.589, -4.027, 3.462, -4.027, 3.416, -3.964, -2.543, -3.964, -2.562, -3.994, 3.435, -3.994, 3.402, -3.937, -2.529, -3.938, -2.543, -3.964, 3.416, -3.964, 3.392, -3.913, -2.519, -3.914, -2.529, -3.938, 3.402, -3.937, 3.224, 1.751, 3.2, 1.751, 2.81, -3.117, 2.834, -3.118, 3.248, 1.751, 3.224, 1.751, 2.834, -3.118, 2.857, -3.121, 3.271, 1.752, 3.248, 1.751, 2.857, -3.121, 2.88, -3.124, 3.295, 1.753, 3.271, 1.752, 2.88, -3.124, 2.903, -3.129, 2.903, -3.129, 2.926, -3.134, 3.318, 1.756, 3.295, 1.753, 2.926, -3.134, 2.949, -3.142, 3.343, 1.759, 3.318, 1.756, 2.949, -3.142, 2.973, -3.151, 3.368, 1.764, 3.343, 1.759, 2.973, -3.151, 2.998, -3.163, 3.395, 1.77, 3.368, 1.764, 3.201, 1.775, -2.358, 1.771, -2.357, 1.747, 3.2, 1.751, 3.203, 1.8, -2.36, 1.796, -2.358, 1.771, 3.201, 1.775, 3.207, 1.825, -2.364, 1.82, -2.36, 1.796, 3.203, 1.8, 3.212, 1.85, -2.369, 1.845, -2.364, 1.82, 3.207, 1.825, 3.212, 1.85, 3.219, 1.876, -2.376, 1.871, -2.369, 1.845, 3.219, 1.876, 3.228, 1.903, -2.385, 1.898, -2.376, 1.871, 3.228, 1.903, 3.24, 1.931, -2.398, 1.926, -2.385, 1.898, -0.06161, 1.979, -0.06677, 1.983, -2.414, 1.954, -2.398, 1.926, 3.24, 1.931, 3.257, 1.96, 0.8491, 1.98, 0.8438, 1.976, 0.8175, 1.963, 0.7904, 1.955, 0.761, 1.953, 0.01905, 1.957, -0.009581, 1.959, -0.03592, 1.966, -3.518, 2.385, -3.567, 2.483, -2.886, -4.175, -2.863, -4.039, -3.472, 2.325, -3.518, 2.385, -2.863, -4.039, -2.832, -3.959, -3.43, 2.285, -3.472, 2.325, -2.832, -3.959, -2.8, -3.904, -3.391, 2.257, -3.43, 2.285, -2.8, -3.904, -2.768, -3.864, -2.738, -3.834, -3.356, 2.236, -3.391, 2.257, -2.768, -3.864, -2.71, -3.812, -3.324, 2.222, -3.356, 2.236, -2.738, -3.834, -2.684, -3.796, -3.295, 2.213, -3.324, 2.222, -2.71, -3.812, -2.662, -3.784, -3.27, 2.206, -3.295, 2.213, -2.684, -3.796, 3.257, 1.96, 4.018, 2.394, 1.422, 4.123, 0.9337, 2.096, 0.9228, 2.068, 0.9078, 2.041, 0.889, 2.016, 0.8667, 1.994, 0.8491, 1.98, -3.166, 2.384, -2.414, 1.954, -0.06677, 1.983, -0.08399, 1.996, -0.1053, 2.018, -0.1232, 2.042, -0.1373, 2.068, -0.1477, 2.095, -0.6193, 4.077, -0.4921, 4.072, -0.6236, 4.096, -0.6193, 4.077, -0.1477, 2.095, -0.06445, 2.143, 0.7288, 2.037, 0.05038, 2.039, 0.01905, 1.957, 0.761, 1.953, 1.426, 4.142, 1.291, 4.116, 0.8446, 2.147, 0.9337, 2.096, 1.422, 4.123, -0.6994, 4.497, -0.6994, 4.497, -0.6994, 4.497, -0.6994, 4.497, 1.457, 4.513, 1.193, 4.31, 1.213, 4.284, 1.468, 4.476, 1.468, 4.476, 1.213, 4.284, 1.231, 4.259, 1.459, 4.424, 1.458, 4.461, 1.459, 4.424, 1.231, 4.259, 1.247, 4.236, 1.455, 4.374, 1.455, 4.41, 1.455, 4.374, 1.247, 4.236, 1.261, 4.214, 1.451, 4.324, 1.451, 4.359, 1.447, 4.309, 1.451, 4.324, 1.261, 4.214, 1.272, 4.192, 1.446, 4.275, 1.443, 4.258, 1.446, 4.275, 1.272, 4.192, 1.28, 4.169, 1.441, 4.228, 1.437, 4.21, 1.441, 4.228, 1.28, 4.169, 1.286, 4.145, 1.434, 4.183, 1.434, 4.183, 1.286, 4.145, 1.287, 4.141, 1.291, 4.116, 1.426, 4.142, 1.43, 4.164, 0.7471, 2.045, 0.7288, 2.037, 0.761, 1.953, 0.7904, 1.955, 0.7643, 2.054, 0.7471, 2.045, 0.7904, 1.955, 0.8175, 1.963, 0.7802, 2.065, 0.7643, 2.054, 0.8175, 1.963, 0.8438, 1.976, 0.7957, 2.077, 0.7802, 2.065, 0.8438, 1.976, 0.8491, 1.98, 0.8667, 1.994, 0.8094, 2.091, 0.7957, 2.077, 0.8667, 1.994, 0.889, 2.016, 0.822, 2.108, 0.8094, 2.091, 0.889, 2.016, 0.9078, 2.041, 0.8336, 2.127, 0.822, 2.108, 0.9078, 2.041, 0.9228, 2.068, 0.8446, 2.147, 0.8336, 2.127, 0.9228, 2.068, 0.9337, 2.096, -0.6635, 4.424, -0.4141, 4.234, -0.3945, 4.26, -0.6994, 4.497, -0.6994, 4.497, -0.6531, 4.46, -0.6556, 4.372, -0.4323, 4.21, -0.4141, 4.234, -0.6635, 4.424, -0.654, 4.409, -0.6514, 4.323, -0.4484, 4.187, -0.4323, 4.21, -0.6556, 4.372, -0.6511, 4.359, -0.6475, 4.274, -0.462, 4.165, -0.4484, 4.187, -0.6514, 4.323, -0.6479, 4.309, -0.6433, 4.226, -0.4731, 4.144, -0.462, 4.165, -0.6475, 4.274, -0.6443, 4.26, -0.6383, 4.18, -0.4816, 4.122, -0.4731, 4.144, -0.6433, 4.226, -0.64, 4.21, -0.6319, 4.136, -0.4878, 4.098, -0.4816, 4.122, -0.6383, 4.18, -0.6346, 4.163, -0.6236, 4.096, -0.4921, 4.072, -0.4878, 4.098, -0.6319, 4.136, -0.6275, 4.118, 0.05038, 2.039, 0.03249, 2.046, -0.009581, 1.959, 0.01905, 1.957, 0.03249, 2.046, 0.01563, 2.055, -0.03592, 1.966, -0.009581, 1.959, 0.01563, 2.055, -7.436e-05, 2.066, -0.06161, 1.979, -0.03592, 1.966, -7.436e-05, 2.066, -0.01543, 2.078, -0.08399, 1.996, -0.06677, 1.983, -0.06161, 1.979, -0.02952, 2.091, -0.1053, 2.018, -0.08399, 1.996, -0.01543, 2.078, -0.0424, 2.107, -0.1232, 2.042, -0.1053, 2.018, -0.02952, 2.091, -0.05408, 2.124, -0.1373, 2.068, -0.1232, 2.042, -0.0424, 2.107, -0.1373, 2.068, -0.05408, 2.124, -0.06445, 2.143, -0.1477, 2.095, -0.6994, 4.497, -0.6994, 4.497, -0.6791, 4.523, 0.7787, 3.088, 0.9181, 3.088, 0.9181, 3.377, 0.0348, 3.377, 0.0348, 3.132, 0.7755, 3.132])
me_cube.materials.append(mat_floor)
me_cube.materials.append(mat_walls)
me_cube.use_mirror_vertex_groups = False
me_cube.update()
me_cube_001 = bpy.data.meshes.new('Cube.001')
me_cube_001.from_pydata([(1.028e-06, 1.788e-07, 2.5), (1.597e-07, -1.348e-07, 1.194e-07), (1.001e-05, -12.0, 2.5), (1.001e-05, -12.0, -4.612e-07), (-12.0, -9.298e-06, 2.5), (-12.0, -9.656e-06, 2.675e-06), (-12.0, -12.0, 2.5), (-12.0, -12.0, 2.214e-06)], [], [(0, 4, 6, 2), (3, 2, 6, 7), (7, 6, 4, 5), (5, 1, 3, 7), (1, 0, 2, 3), (5, 4, 0, 1)])
_uv = me_cube_001.uv_layers.new(name='UVMap')
_uv.uv.foreach_set('vector', [0.625, 0.5, 0.875, 0.5, 0.875, 0.75, 0.625, 0.75, 0.375, 0.75, 0.625, 0.75, 0.625, 1.0, 0.375, 1.0, 0.375, 0.0, 0.625, 0.0, 0.625, 0.25, 0.375, 0.25, 0.125, 0.5, 0.375, 0.5, 0.375, 0.75, 0.125, 0.75, 0.375, 0.5, 0.625, 0.5, 0.625, 0.75, 0.375, 0.75, 0.375, 0.25, 0.625, 0.25, 0.625, 0.5, 0.375, 0.5])
me_cube_001.materials.append(mat_material_001)
me_cube_001.use_mirror_vertex_groups = False
me_cube_001.update()
me_cube_002 = bpy.data.meshes.new('Cube.002')
me_cube_002.from_pydata([(1.001, 1.962, -1.76), (-9.1e-08, 8.015e-08, -3.079), (2.821e-08, 2.617, -1.319), (-1.001, 0.6549, -2.639), (1.001, -0.6549, -0.4404), (-9.1e-08, -2.617, -1.76), (2.821e-08, -3.906e-08, -1.192e-07), (-1.001, -1.962, -1.319)], [], [(0, 1, 3, 2), (2, 3, 7, 6), (6, 7, 5, 4), (4, 5, 1, 0), (2, 6, 4, 0), (7, 3, 1, 5)])
_uv = me_cube_002.uv_layers.new(name='UVMap')
_uv.uv.foreach_set('vector', [0.375, 0.0, 0.625, 0.0, 0.625, 0.25, 0.375, 0.25, 0.375, 0.25, 0.625, 0.25, 0.625, 0.5, 0.375, 0.5, 0.375, 0.5, 0.625, 0.5, 0.625, 0.75, 0.375, 0.75, 0.375, 0.75, 0.625, 0.75, 0.625, 1.0, 0.375, 1.0, 0.125, 0.5, 0.375, 0.5, 0.375, 0.75, 0.125, 0.75, 0.625, 0.5, 0.875, 0.5, 0.875, 0.75, 0.625, 0.75])
me_cube_002.update()

# ---- objects
ob_medbay = bpy.data.objects.new('medbay', me_cube)
ob_interiorcutout = bpy.data.objects.new('interiorCutout', me_cube_001)
ob_doorwaycutout = bpy.data.objects.new('doorwayCutout', me_cube_002)

# ---- transforms, parenting, visibility, modifiers, constraints
ob_medbay.location = (0.0, 0.0, 0.0)
ob_medbay.scale = (1.0, 1.0, 1.08)
ob_medbay.lock_rotations_4d = False
ob_medbay.empty_display_type = 'ARROWS'
ob_medbay.lineart.crease_threshold = 0.0
ob_interiorcutout.location = (-0.2, -0.2, 0.1)
ob_interiorcutout.scale = (0.9667, 0.9667, 1.0)
ob_interiorcutout.lock_rotations_4d = False
ob_interiorcutout.empty_display_type = 'ARROWS'
ob_interiorcutout.lineart.crease_threshold = 0.0
_m = ob_interiorcutout.modifiers.new('Bevel', 'BEVEL')
_m.width = 0.3
_m.width_pct = 0.3
_m.segments = 8
ob_doorwaycutout.location = (-4.875, 0.4, 0.1)
ob_doorwaycutout.rotation_euler = (-2.428, 0.5239, -1.571)
ob_doorwaycutout.scale = (1.125, 0.65, 1.116)
_m = ob_doorwaycutout.modifiers.new('Bevel', 'BEVEL')
_m.width = 0.3
_m.width_pct = 0.3
_m.segments = 8

# ---- collection membership
col_collection.objects.link(ob_medbay)
col_cutouts.objects.link(ob_interiorcutout)
col_cutouts.objects.link(ob_doorwaycutout)

# ---- scene / render settings (as saved in the file)
scene.frame_start = 1; scene.frame_end = 250; scene.frame_set(1)
scene.render.engine = 'BLENDER_EEVEE_NEXT'
scene.cycles.sampling_pattern = 'TABULATED_SOBOL'
bpy.context.view_layer.update()

# ---- added for rendering (the .blend has no active camera and no usable light): camera, sun
cam_auto = bpy.data.cameras.new('AutoCamera')
cam_auto.lens = 50.0
cam_auto.sensor_width = 36.0
cam_auto.clip_end = 1000.0
ob_auto_camera = bpy.data.objects.new('AutoCamera', cam_auto)
scene.collection.objects.link(ob_auto_camera)
ob_auto_camera.location = (11.0404, -25.4983, 14.8573)
ob_auto_camera.rotation_euler = (1.09748, -7.21219e-08, 0.694738)
scene.camera = ob_auto_camera
light_auto_sun = bpy.data.lights.new('AutoSun', 'SUN')
light_auto_sun.energy = 3.0
light_auto_sun.angle = 0.0523599
ob_auto_sun = bpy.data.objects.new('AutoSun', light_auto_sun)
scene.collection.objects.link(ob_auto_sun)
ob_auto_sun.rotation_euler = (0.872665, 0.174533, 0.523599)
bpy.context.view_layer.update()
